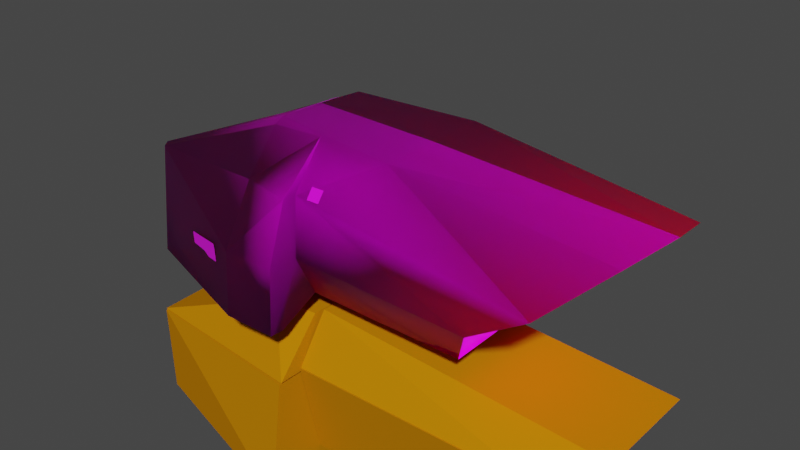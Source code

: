 # Source: tail.blend  (saved by Blender 2.93.21; exported with 4.5.12 LTS)
import bpy
from mathutils import Matrix  # noqa: F401  (used for matrix-valued properties, if any)

bpy.ops.wm.read_factory_settings(use_empty=True)
scene = bpy.context.scene
scene.name = 'Scene'

# ---- collections
col_collection = bpy.data.collections.new('Collection'); scene.collection.children.link(col_collection)

# ---- images (referenced by path relative to the original .blend; pixels are not part of the script)
import os
ASSET_DIR = os.environ.get("B2B_ASSET_DIR", "")  # directory of the original .blend (textures are referenced by path, not embedded)
HERE = os.path.dirname(os.path.abspath(__file__))  # packed textures are extracted next to this script under _unpacked/

def load_image(name, relpath, width, height, colorspace="sRGB"):
    """Load a texture the original file referenced (path relative to the .blend, or extracted next to this script)."""
    p = next((c for c in (os.path.join(HERE, relpath), os.path.join(ASSET_DIR, relpath)) if relpath and os.path.exists(c)), "")
    if p:
        img = bpy.data.images.load(p, check_existing=True)
        img.name = name
    else:  # same state as the original file: an image datablock whose file is absent (Cycles renders it pink)
        img = bpy.data.images.new(name, width, height)
        img.source = "FILE"
        img.filepath = "//" + (relpath or name)
    img.colorspace_settings.name = colorspace
    return img
img_hev1_dif_tif = load_image('hev1_dif.tif', 'hev1_dif.tif', 1024, 1024, 'sRGB')
img_hev1_bump_tif = load_image('hev1_bump.tif', 'hev1_bump.tif', 1024, 1024, 'sRGB')
img_hev2_dif_tif = load_image('hev2_dif.tif', 'hev2_dif.tif', 1024, 1024, 'sRGB')
img_hev2_bump_tif = load_image('hev2_bump.tif', 'hev2_bump.tif', 1024, 1024, 'sRGB')
img_hev_decals01_tif = load_image('hev_decals01.tif', 'hev_decals01.tif', 1024, 1024, 'sRGB')
img_cr_pelican_hull_detail_tif = load_image('cr_pelican_hull_detail.tif', 'cr_pelican_hull_detail.tif', 1024, 1024, 'sRGB')
img_longsword_x_burn_tif = load_image('longsword_x_burn.tif', 'longsword_x_burn.tif', 1024, 1024, 'sRGB')
img_longsword_x_burn_illum_tif = load_image('longsword_x_burn_illum.tif', 'longsword_x_burn_illum.tif', 1024, 1024, 'sRGB')

# ---- materials (node trees are filled in below, after node groups)
mat_hev1 = bpy.data.materials.new('hev1')
mat_hev1.use_transparent_shadow = False
mat_hev1.diffuse_color = (0.5225, 0.6282, 0.1074, 1.0)
mat_hev2 = bpy.data.materials.new('hev2')
mat_hev2.use_transparent_shadow = False
mat_hev2.diffuse_color = (0.2007, 0.7765, 0.08404, 1.0)
mat_hev_decals = bpy.data.materials.new('hev_decals')
mat_hev_decals.use_transparent_shadow = False
mat_hev_decals.diffuse_color = (0.5282, 0.08286, 0.308, 1.0)
mat_hev1_destroyed = bpy.data.materials.new('hev1_destroyed')
mat_hev1_destroyed.use_transparent_shadow = False
mat_hev2_destroyed = bpy.data.materials.new('hev2_destroyed')
mat_hev2_destroyed.use_transparent_shadow = False
mat_longsword_burn = bpy.data.materials.new('longsword_burn')
mat_longsword_burn.use_transparent_shadow = False
mat_hard_metal_thick = bpy.data.materials.new('hard_metal_thick')
mat_hard_metal_thick.use_transparent_shadow = False
mat_hard_metal_thick.diffuse_color = (0.5694, 0.2072, 0.002413, 1.0)

# ---- material node trees
mat_hev1.use_nodes = True; mat_hev1.node_tree.nodes.clear()
_N = mat_hev1.node_tree.nodes; _L = mat_hev1.node_tree.links
n0 = _N.new('ShaderNodeBsdfPrincipled'); n0.name = 'Principled BSDF'; n0.location = (10, 300)
n0.distribution = 'GGX'
n0.subsurface_method = 'BURLEY'
n0.inputs[3].default_value = 1.45
n0.inputs[27].default_value = (0.0, 0.0, 0.0, 1.0)
n0.inputs[28].default_value = 1.0
n1 = _N.new('ShaderNodeOutputMaterial'); n1.name = 'Material Output'; n1.location = (300, 300)
n2 = _N.new('ShaderNodeTexImage'); n2.name = 'Image Texture'; n2.location = (-428, 253)
n2.image = img_hev1_dif_tif
n3 = _N.new('ShaderNodeNormalMap'); n3.name = 'Normal Map'; n3.location = (-182, -138)
n4 = _N.new('ShaderNodeTexImage'); n4.name = 'Image Texture.001'; n4.location = (-482, -113)
n4.image = img_hev1_bump_tif
_L.new(n0.outputs[0], n1.inputs[0])
_L.new(n2.outputs[0], n0.inputs[0])
_L.new(n4.outputs[0], n3.inputs[1])
_L.new(n3.outputs[0], n0.inputs[5])
n1.is_active_output = True
mat_hev2.use_nodes = True; mat_hev2.node_tree.nodes.clear()
_N = mat_hev2.node_tree.nodes; _L = mat_hev2.node_tree.links
n0 = _N.new('ShaderNodeBsdfPrincipled'); n0.name = 'Principled BSDF'; n0.location = (10, 300)
n0.distribution = 'GGX'
n0.subsurface_method = 'BURLEY'
n0.inputs[3].default_value = 1.45
n0.inputs[27].default_value = (0.0, 0.0, 0.0, 1.0)
n0.inputs[28].default_value = 1.0
n1 = _N.new('ShaderNodeOutputMaterial'); n1.name = 'Material Output'; n1.location = (300, 300)
n2 = _N.new('ShaderNodeTexImage'); n2.name = 'Image Texture'; n2.location = (-466, 247)
n2.image = img_hev2_dif_tif
n3 = _N.new('ShaderNodeTexImage'); n3.name = 'Image Texture.001'; n3.location = (-531, -90)
n3.image = img_hev2_bump_tif
n4 = _N.new('ShaderNodeNormalMap'); n4.name = 'Normal Map'; n4.location = (-193, -53)
_L.new(n0.outputs[0], n1.inputs[0])
_L.new(n2.outputs[0], n0.inputs[0])
_L.new(n3.outputs[0], n4.inputs[1])
_L.new(n4.outputs[0], n0.inputs[5])
n1.is_active_output = True
mat_hev_decals.use_nodes = True; mat_hev_decals.node_tree.nodes.clear()
_N = mat_hev_decals.node_tree.nodes; _L = mat_hev_decals.node_tree.links
n0 = _N.new('ShaderNodeBsdfPrincipled'); n0.name = 'Principled BSDF'; n0.location = (10, 300)
n0.distribution = 'GGX'
n0.subsurface_method = 'BURLEY'
n0.inputs[3].default_value = 1.45
n0.inputs[27].default_value = (0.0, 0.0, 0.0, 1.0)
n0.inputs[28].default_value = 1.0
n1 = _N.new('ShaderNodeOutputMaterial'); n1.name = 'Material Output'; n1.location = (300, 300)
n2 = _N.new('ShaderNodeTexImage'); n2.name = 'Image Texture'; n2.location = (-297, 162)
n2.image = img_hev_decals01_tif
_L.new(n0.outputs[0], n1.inputs[0])
_L.new(n2.outputs[0], n0.inputs[0])
n1.is_active_output = True
mat_hev1_destroyed.use_nodes = True; mat_hev1_destroyed.node_tree.nodes.clear()
_N = mat_hev1_destroyed.node_tree.nodes; _L = mat_hev1_destroyed.node_tree.links
n0 = _N.new('ShaderNodeOutputMaterial'); n0.name = 'Material Output'; n0.location = (300, 300)
n1 = _N.new('ShaderNodeBsdfPrincipled'); n1.name = 'Principled BSDF'; n1.location = (10, 300)
n1.distribution = 'GGX'
n1.subsurface_method = 'BURLEY'
n1.inputs[3].default_value = 1.45
n1.inputs[27].default_value = (0.0, 0.0, 0.0, 1.0)
n1.inputs[28].default_value = 1.0
n2 = _N.new('ShaderNodeTexImage'); n2.name = 'Image Texture'; n2.location = (-904, 266)
n2.image = img_hev1_dif_tif
n3 = _N.new('ShaderNodeBrightContrast'); n3.name = 'Bright/Contrast'; n3.location = (-211, 179)
n4 = _N.new('ShaderNodeTexImage'); n4.name = 'Image Texture.002'; n4.location = (-606, -34)
n4.image = img_cr_pelican_hull_detail_tif
n5 = _N.new('ShaderNodeTexImage'); n5.name = 'Image Texture.001'; n5.location = (-670, -353)
n5.image = img_hev1_bump_tif
n6 = _N.new('ShaderNodeNormalMap'); n6.name = 'Normal Map'; n6.location = (-295, -279)
_L.new(n1.outputs[0], n0.inputs[0])
_L.new(n2.outputs[0], n3.inputs[0])
_L.new(n3.outputs[0], n1.inputs[0])
_L.new(n4.outputs[0], n3.inputs[2])
_L.new(n5.outputs[0], n6.inputs[1])
_L.new(n6.outputs[0], n1.inputs[5])
n0.is_active_output = True
mat_hev2_destroyed.use_nodes = True; mat_hev2_destroyed.node_tree.nodes.clear()
_N = mat_hev2_destroyed.node_tree.nodes; _L = mat_hev2_destroyed.node_tree.links
n0 = _N.new('ShaderNodeBsdfPrincipled'); n0.name = 'Principled BSDF'; n0.location = (10, 300)
n0.distribution = 'GGX'
n0.subsurface_method = 'BURLEY'
n0.inputs[3].default_value = 1.45
n0.inputs[27].default_value = (0.0, 0.0, 0.0, 1.0)
n0.inputs[28].default_value = 1.0
n1 = _N.new('ShaderNodeOutputMaterial'); n1.name = 'Material Output'; n1.location = (300, 300)
n2 = _N.new('ShaderNodeTexImage'); n2.name = 'Image Texture'; n2.location = (-774, 299)
n2.image = img_hev2_dif_tif
n3 = _N.new('ShaderNodeNormalMap'); n3.name = 'Normal Map'; n3.location = (-223, -206)
n4 = _N.new('ShaderNodeTexImage'); n4.name = 'Image Texture.001'; n4.location = (-585, -238)
n4.image = img_hev2_bump_tif
n5 = _N.new('ShaderNodeBrightContrast'); n5.name = 'Bright/Contrast'; n5.location = (-284, 238)
n6 = _N.new('ShaderNodeTexImage'); n6.name = 'Image Texture.002'; n6.location = (-775, 48)
n6.width = 243
n6.image = img_cr_pelican_hull_detail_tif
_L.new(n0.outputs[0], n1.inputs[0])
_L.new(n4.outputs[0], n3.inputs[1])
_L.new(n3.outputs[0], n0.inputs[5])
_L.new(n2.outputs[0], n5.inputs[0])
_L.new(n5.outputs[0], n0.inputs[0])
_L.new(n6.outputs[0], n5.inputs[2])
n1.is_active_output = True
mat_longsword_burn.use_nodes = True; mat_longsword_burn.node_tree.nodes.clear()
_N = mat_longsword_burn.node_tree.nodes; _L = mat_longsword_burn.node_tree.links
n0 = _N.new('ShaderNodeOutputMaterial'); n0.name = 'Material Output'; n0.location = (300, 300)
n1 = _N.new('ShaderNodeTexImage'); n1.name = 'Image Texture'; n1.location = (-341, 267)
n1.image = img_longsword_x_burn_tif
n2 = _N.new('ShaderNodeBsdfPrincipled'); n2.name = 'Principled BSDF'; n2.location = (10, 300)
n2.distribution = 'GGX'
n2.subsurface_method = 'BURLEY'
n2.inputs[3].default_value = 1.45
n2.inputs[28].default_value = 1.0
n3 = _N.new('ShaderNodeTexImage'); n3.name = 'Image Texture.001'; n3.location = (-357, -72)
n3.image = img_longsword_x_burn_illum_tif
_L.new(n2.outputs[0], n0.inputs[0])
_L.new(n1.outputs[0], n2.inputs[0])
_L.new(n3.outputs[0], n2.inputs[27])
n0.is_active_output = True

# ---- world
world_world = bpy.data.worlds.new('World'); scene.world = world_world
world_world.use_nodes = True; world_world.node_tree.nodes.clear()
_N = world_world.node_tree.nodes; _L = world_world.node_tree.links
n0 = _N.new('ShaderNodeOutputWorld'); n0.name = 'World Output'; n0.location = (300, 300)
n1 = _N.new('ShaderNodeBackground'); n1.name = 'Background'; n1.location = (10, 300)
n1.inputs[0].default_value = (0.05088, 0.05088, 0.05088, 1.0)
_L.new(n1.outputs[0], n0.inputs[0])
n0.is_active_output = True
world_world.color = (0.05088, 0.05088, 0.05088)
world_world.use_sun_shadow = False
world_world.sun_shadow_jitter_overblur = 0.0

# ---- meshes
me_albatross = bpy.data.meshes.new('albatross')
me_albatross.from_pydata([(-429.7, 71.19, 374.1), (-419.1, 71.19, 374.3), (-419.0, 65.53, 382.3), (-429.6, 65.54, 382.1), (-419.1, -71.14, 374.4), (-429.7, -71.15, 374.2), (-429.6, -65.48, 382.2), (-419.0, -65.47, 382.4), (-587.1, 59.19, 270.7), (-586.9, 60.01, 292.9), (-609.3, 51.42, 292.8), (-609.5, 50.6, 270.6), (-489.0, 27.51, 406.3), (-488.9, -16.26, 408.4), (-495.0, -16.21, 405.8), (-495.1, 27.55, 403.6), (-504.0, 91.54, 297.9), (-506.6, 92.1, 311.4), (-547.8, 75.6, 304.2), (-545.5, 74.92, 290.6), (-506.5, -91.91, 322.7), (-503.9, -93.02, 309.3), (-545.5, -77.44, 300.1), (-547.8, -76.46, 313.5), (-244.9, -73.66, 351.2), (-311.4, 53.03, 286.8), (-190.5, -0.1256, 397.5), (-199.8, 48.3, 385.2), (-311.4, -0.2791, 287.0), (-440.9, -55.42, 290.0), (-311.2, -53.58, 286.7), (-501.1, -42.72, 277.8), (-492.7, -48.57, 271.5), (-292.8, -73.56, 321.1), (-440.8, -89.59, 274.1), (-485.0, -56.53, 272.0), (-602.4, -41.88, 279.1), (-602.4, -4.747, 274.4), (-291.1, 72.94, 321.3), (-485.6, -3.371, 268.8), (-492.8, -3.387, 268.8), (-441.0, -2.197, 287.0), (-441.1, 51.0, 283.6), (-501.3, 36.71, 273.0), (-440.7, -101.6, 274.9), (-484.9, -101.7, 274.7), (-605.4, -47.86, 267.5), (-245.2, 73.15, 360.4), (-501.2, -3.006, 275.4), (-441.3, 85.97, 269.0), (-602.5, 34.13, 272.8), (-441.2, -70.49, 374.2), (-441.0, -73.25, 325.5), (-376.3, -49.02, 408.8), (-200.9, -48.55, 392.1), (-492.9, 41.8, 266.1), (-607.9, -5.574, 267.9), (-608.0, 38.8, 265.9), (-441.2, -82.01, 374.9), (-485.1, -98.7, 326.8), (-440.9, -98.6, 327.0), (-441.4, -43.62, 408.7), (-441.2, 84.35, 370.1), (-441.2, 72.81, 370.1), (-441.3, 98.09, 321.3), (-441.3, 97.96, 269.1), (-608.9, -56.36, 268.5), (-616.3, -39.31, 357.1), (-611.6, -46.16, 356.7), (-613.7, -49.67, 267.7), (-616.2, -5.592, 267.9), (-441.2, 72.69, 321.3), (-376.4, -0.5183, 408.8), (-485.2, 49.79, 265.6), (-485.2, 94.91, 262.9), (-441.6, 53.5, 402.8), (-485.7, 53.25, 400.8), (-616.5, 49.15, 346.0), (-616.2, 38.37, 262.4), (-484.2, -73.29, 374.7), (-485.5, -35.72, 410.9), (-485.5, -43.77, 406.7), (-485.6, 5.016, 408.4), (-376.5, 47.99, 408.9), (-611.6, 45.08, 261.5), (-485.6, 87.48, 364.5), (-485.4, 98.21, 315.0), (-611.8, 55.7, 344.0), (-485.7, 45.75, 406.0), (-616.4, 4.918, 351.6)], [], [(5, 4, 7), (7, 6, 5), (9, 8, 11), (21, 20, 23), (2, 1, 0), (11, 10, 9), (0, 3, 2), (16, 19, 18), (23, 22, 21), (14, 13, 12), (12, 15, 14), (18, 17, 16), (28, 30, 29), (41, 29, 35), (52, 29, 30), (48, 31, 36), (35, 39, 41), (36, 37, 48), (29, 41, 28), (34, 35, 29), (42, 25, 28), (28, 41, 42), (32, 31, 48), (48, 37, 50), (35, 34, 44), (50, 43, 48), (34, 29, 52), (30, 33, 52), (33, 24, 51), (40, 39, 35), (41, 39, 73), (50, 37, 56), (25, 42, 71), (44, 45, 35), (32, 35, 66), (36, 46, 56), (66, 46, 32), (73, 42, 41), (48, 40, 32), (63, 47, 38), (73, 39, 40), (49, 42, 73), (57, 55, 43), (49, 71, 42), (52, 51, 58), (56, 57, 50), (52, 60, 44), (53, 61, 51), (51, 61, 58), (54, 53, 24), (55, 40, 48), (27, 47, 83), (70, 56, 46), (38, 71, 63), (83, 47, 63), (40, 55, 73), (71, 49, 65), (58, 60, 52), (57, 56, 70), (79, 58, 61), (46, 69, 70), (26, 27, 83), (53, 54, 26), (62, 63, 71), (60, 59, 45), (53, 72, 82), (66, 45, 59), (61, 53, 80), (31, 32, 46), (73, 74, 65), (84, 73, 55), (65, 64, 71), (78, 84, 57), (63, 62, 75), (70, 78, 57), (59, 60, 58), (58, 79, 59), (59, 68, 66), (61, 81, 79), (68, 67, 69), (80, 81, 61), (82, 80, 53), (70, 69, 67), (71, 64, 62), (83, 72, 26), (82, 72, 83), (88, 83, 75), (64, 65, 74), (74, 73, 84), (87, 84, 78), (74, 86, 64), (75, 62, 85), (85, 76, 75), (78, 77, 87), (75, 76, 88), (77, 78, 70), (68, 59, 79), (67, 68, 81), (68, 79, 81), (81, 80, 67), (67, 80, 82), (67, 89, 70), (62, 64, 86), (83, 88, 82), (86, 74, 84), (86, 85, 62), (84, 87, 86), (87, 85, 86), (87, 76, 85), (76, 87, 77), (77, 88, 76), (82, 88, 77), (70, 89, 77), (82, 89, 67), (77, 89, 82), (51, 52, 33), (44, 34, 52), (71, 38, 25), (43, 50, 57), (48, 43, 55), (45, 66, 35), (45, 44, 60), (69, 46, 66), (51, 24, 53), (26, 72, 53), (63, 75, 83), (55, 57, 84), (65, 49, 73), (69, 66, 68), (46, 36, 31), (35, 32, 40), (56, 37, 36), (30, 28, 33), (25, 38, 28), (26, 54, 27), (47, 27, 54), (54, 24, 47), (47, 24, 38), (24, 33, 38), (33, 28, 38)])
me_albatross.polygons.foreach_set('material_index', [2, 2, 2, 2, 2, 2, 2, 2, 2, 2, 2, 2, 3, 3, 3, 3, 3, 3, 3, 3, 3, 3, 3, 3, 3, 3, 3, 3, 3, 3, 3, 3, 3, 3, 3, 3, 3, 3, 3, 3, 3, 3, 3, 3, 3, 3, 3, 3, 3, 3, 3, 3, 3, 3, 3, 3, 3, 3, 3, 3, 3, 3, 3, 3, 3, 3, 3, 3, 3, 3, 3, 3, 3, 3, 3, 3, 3, 3, 3, 3, 3, 3, 3, 3, 3, 3, 3, 3, 3, 3, 3, 3, 3, 3, 3, 3, 3, 3, 3, 3, 3, 3, 3, 3, 3, 3, 3, 3, 3, 3, 3, 3, 3, 3, 3, 3, 3, 3, 3, 3, 3, 3, 3, 3, 3, 3, 3, 3, 3, 3, 3, 3, 5, 5, 5, 5, 5, 5, 5, 5])
_uv = me_albatross.uv_layers.new(name='UVMap_0')
_uv.uv.foreach_set('vector', [0.9974, 0.6835, 0.6861, 0.6835, 0.6861, 0.9966, 0.6861, 0.9966, 0.9974, 0.9966, 0.9974, 0.6835, 0.6861, 0.9966, 0.6861, 0.6835, 0.9974, 0.6835, 0.2234, 0.393, 0.2234, 0.4411, 0.39, 0.4411, 0.6861, 0.9966, 0.6861, 0.6835, 0.9974, 0.6835, 0.9974, 0.6835, 0.9974, 0.9966, 0.6861, 0.9966, 0.9974, 0.6835, 0.9974, 0.9966, 0.6861, 0.9966, 0.2234, 0.393, 0.39, 0.393, 0.39, 0.4411, 0.39, 0.4411, 0.39, 0.393, 0.2234, 0.393, 0.6804, 0.8859, 0.6804, 1.001, 0.009028, 1.001, 0.009028, 1.001, 0.009028, 0.8859, 0.6804, 0.8859, 0.39, 0.4411, 0.2234, 0.4411, 0.2234, 0.393, 0.3999, 0.7471, 0.3999, 0.8063, 0.5498, 0.8063, 0.5498, 0.6715, 0.5498, 0.7307, 0.599, 0.7307, 0.5498, 0.8499, 0.5498, 0.8055, 0.3999, 0.8055, 0.6127, 0.6719, 0.6127, 0.7171, 0.7335, 0.7144, 0.599, 0.7307, 0.599, 0.6715, 0.5498, 0.6715, 0.7335, 0.7144, 0.7341, 0.6719, 0.6127, 0.6719, 0.5498, 0.8063, 0.5498, 0.7471, 0.3999, 0.7471, 0.5498, 0.7677, 0.599, 0.7307, 0.5498, 0.7307, 0.5498, 0.8063, 0.3999, 0.8063, 0.3999, 0.7471, 0.3999, 0.7471, 0.5498, 0.7471, 0.5498, 0.8063, 0.9469, 0.9609, 0.9415, 0.9746, 0.9005, 0.9752, 0.6127, 0.6719, 0.7341, 0.6719, 0.7335, 0.7144, 0.599, 0.7307, 0.5498, 0.7677, 0.5498, 0.7811, 0.7335, 0.7144, 0.6127, 0.7171, 0.6127, 0.6719, 0.1111, 0.5633, 0.07403, 0.5831, 0.09613, 0.6216, 0.3999, 0.8055, 0.3999, 0.8499, 0.5498, 0.8499, 0.3999, 0.8499, 0.3329, 0.9043, 0.5498, 0.9043, 0.9004, 0.9616, 0.9003, 0.9514, 0.9551, 0.9506, 0.5498, 0.6715, 0.599, 0.6715, 0.599, 0.7307, 0.7335, 0.7144, 0.7341, 0.6719, 0.7407, 0.6719, 0.3999, 0.8055, 0.5498, 0.8055, 0.5498, 0.8499, 0.5498, 0.7811, 0.599, 0.7811, 0.599, 0.7307, 0.6029, 0.7233, 0.5935, 0.7324, 0.7445, 0.7299, 0.7335, 0.7144, 0.7401, 0.7202, 0.7407, 0.6719, 0.7445, 0.7299, 0.7401, 0.7202, 0.6029, 0.7233, 0.599, 0.7307, 0.5498, 0.7307, 0.5498, 0.6715, 0.9005, 0.9752, 0.9004, 0.9616, 0.9469, 0.9609, 0.5498, 0.9043, 0.3329, 0.9043, 0.3999, 0.8499, 0.9551, 0.9506, 0.9003, 0.9514, 0.9004, 0.9616, 0.5498, 0.7677, 0.5498, 0.7307, 0.599, 0.7307, 0.7401, 0.7202, 0.6029, 0.7233, 0.6127, 0.7171, 0.1111, 0.5633, 0.09613, 0.6216, 0.07403, 0.5831, 0.09613, 0.6216, 0.09613, 0.6759, 0.109, 0.6759, 0.7407, 0.6719, 0.7401, 0.7202, 0.7335, 0.7144, 0.09613, 0.6216, 0.1244, 0.6216, 0.1244, 0.5633, 0.4777, 0.9414, 0.5498, 0.9414, 0.5498, 0.9043, 0.09613, 0.6759, 0.06836, 0.716, 0.109, 0.6759, 0.2376, 0.9414, 0.4777, 0.9414, 0.3329, 0.9043, 0.9469, 0.9609, 0.9004, 0.9616, 0.9005, 0.9752, 0.2376, 0.9414, 0.3329, 0.9043, 0.4777, 0.9414, 0.7501, 0.6719, 0.7407, 0.6719, 0.7401, 0.7202, 0.3999, 0.8499, 0.5498, 0.8499, 0.5498, 0.9043, 0.4777, 0.9414, 0.3329, 0.9043, 0.5498, 0.9043, 0.9004, 0.9616, 0.9469, 0.9609, 0.9551, 0.9506, 0.09613, 0.6216, 0.1111, 0.5633, 0.1244, 0.5633, 0.109, 0.6759, 0.1244, 0.6216, 0.09613, 0.6216, 0.7401, 0.7202, 0.7407, 0.6719, 0.7501, 0.6719, 0.599, 0.8864, 0.5498, 0.8864, 0.5498, 0.9414, 0.7401, 0.7202, 0.7501, 0.7222, 0.7501, 0.6719, 0.2376, 0.995, 0.2376, 0.9414, 0.4777, 0.9414, 0.4777, 0.9414, 0.2376, 0.9414, 0.2376, 0.995, 0.109, 0.6759, 0.09613, 0.6759, 0.09613, 0.6216, 0.5498, 0.8316, 0.599, 0.8316, 0.599, 0.7811, 0.4777, 0.9414, 0.4777, 0.995, 0.5984, 0.995, 0.74, 0.8075, 0.599, 0.7811, 0.599, 0.8316, 0.5498, 0.9414, 0.4777, 0.9414, 0.599, 0.95, 0.6127, 0.7171, 0.6029, 0.7233, 0.7401, 0.7202, 0.599, 0.7307, 0.599, 0.7811, 0.5498, 0.7811, 0.7445, 0.7299, 0.5935, 0.7324, 0.6029, 0.7233, 0.1244, 0.5633, 0.1244, 0.6216, 0.09613, 0.6216, 0.7501, 0.7222, 0.7445, 0.7299, 0.7401, 0.7202, 0.09613, 0.6759, 0.109, 0.6759, 0.06836, 0.716, 0.7501, 0.6719, 0.7501, 0.7222, 0.7401, 0.7202, 0.599, 0.8316, 0.5498, 0.8316, 0.5498, 0.8864, 0.5498, 0.8864, 0.599, 0.8864, 0.599, 0.8316, 0.599, 0.8316, 0.74, 0.8879, 0.74, 0.8075, 0.5498, 0.9414, 0.599, 0.9397, 0.599, 0.8864, 0.7552, 0.9365, 0.7569, 0.9457, 0.8384, 0.9457, 0.599, 0.95, 0.599, 0.9397, 0.5498, 0.9414, 0.5984, 0.995, 0.599, 0.95, 0.4777, 0.9414, 0.8384, 0.995, 0.8384, 0.9457, 0.7569, 0.9457, 0.09613, 0.6216, 0.1244, 0.6216, 0.109, 0.6759, 0.4777, 0.9414, 0.4777, 0.995, 0.2376, 0.995, 0.5984, 0.995, 0.4777, 0.995, 0.4777, 0.9414, 0.599, 0.95, 0.4777, 0.9414, 0.5498, 0.9414, 0.5498, 0.8316, 0.5498, 0.7811, 0.599, 0.7811, 0.5935, 0.7838, 0.5935, 0.7324, 0.7445, 0.7299, 0.7552, 0.9365, 0.8372, 0.9365, 0.8384, 0.9457, 0.599, 0.7811, 0.599, 0.8316, 0.5498, 0.8316, 0.5498, 0.9414, 0.5498, 0.8864, 0.599, 0.8864, 0.599, 0.8864, 0.599, 0.9397, 0.5498, 0.9414, 0.8384, 0.9457, 0.7569, 0.9457, 0.7552, 0.9365, 0.5498, 0.9414, 0.599, 0.9397, 0.599, 0.95, 0.7569, 0.9457, 0.8384, 0.9457, 0.8384, 0.995, 0.74, 0.8879, 0.599, 0.8316, 0.599, 0.8864, 0.7569, 0.9457, 0.7552, 0.9365, 0.599, 0.9397, 0.74, 0.8879, 0.599, 0.8864, 0.599, 0.9397, 0.599, 0.9397, 0.599, 0.95, 0.7569, 0.9457, 0.7569, 0.9457, 0.599, 0.95, 0.5984, 0.995, 0.7569, 0.9457, 0.7569, 0.995, 0.8384, 0.995, 0.5498, 0.8864, 0.5498, 0.8316, 0.599, 0.8316, 0.4777, 0.9414, 0.599, 0.95, 0.5984, 0.995, 0.599, 0.8316, 0.599, 0.7811, 0.74, 0.8075, 0.599, 0.8316, 0.599, 0.8864, 0.5498, 0.8864, 0.74, 0.8075, 0.74, 0.8879, 0.599, 0.8316, 0.74, 0.8879, 0.599, 0.8864, 0.599, 0.8316, 0.74, 0.8879, 0.599, 0.9397, 0.599, 0.8864, 0.599, 0.9397, 0.7552, 0.9365, 0.7569, 0.9457, 0.7569, 0.9457, 0.599, 0.95, 0.599, 0.9397, 0.5984, 0.995, 0.599, 0.95, 0.7569, 0.9457, 0.8384, 0.995, 0.7569, 0.995, 0.7569, 0.9457, 0.5984, 0.995, 0.7569, 0.995, 0.7569, 0.9457, 0.7569, 0.9457, 0.7569, 0.995, 0.5984, 0.995, 0.5498, 0.9043, 0.5498, 0.8499, 0.3999, 0.8499, 0.1244, 0.5633, 0.1111, 0.5633, 0.09613, 0.6216, 0.5498, 0.8499, 0.3999, 0.8499, 0.3999, 0.8055, 0.6127, 0.7171, 0.7335, 0.7144, 0.7401, 0.7202, 0.9005, 0.9752, 0.9415, 0.9746, 0.9469, 0.9609, 0.5935, 0.7838, 0.7445, 0.7299, 0.5935, 0.7324, 0.599, 0.7811, 0.5498, 0.7811, 0.5498, 0.8316, 0.7501, 0.7222, 0.7401, 0.7202, 0.7445, 0.7299, 0.5498, 0.9043, 0.3329, 0.9043, 0.4777, 0.9414, 0.2376, 0.995, 0.4777, 0.995, 0.4777, 0.9414, 0.5498, 0.9043, 0.5498, 0.9414, 0.4777, 0.9414, 0.6029, 0.7233, 0.7401, 0.7202, 0.7445, 0.7299, 0.5498, 0.7811, 0.5498, 0.7677, 0.599, 0.7307, 0.8384, 0.9457, 0.8372, 0.9365, 0.7552, 0.9365, 0.7401, 0.7202, 0.7335, 0.7144, 0.6127, 0.7171, 0.9551, 0.9506, 0.9469, 0.9609, 0.9004, 0.9616, 0.7407, 0.6719, 0.7341, 0.6719, 0.7335, 0.7144, 0.4169, 0.08004, 0.4928, 0.2275, 0.3515, 0.1932, 0.5828, 0.2971, 0.5142, 0.3352, 0.4928, 0.2275, 0.2095, 0.4333, 0.3552, 0.4523, 0.1854, 0.2907, 0.2446, 0.2138, 0.1854, 0.2907, 0.3552, 0.4523, 0.3552, 0.4523, 0.457, 0.4113, 0.2446, 0.2138, 0.2446, 0.2138, 0.457, 0.4113, 0.3515, 0.1932, 0.457, 0.4113, 0.5142, 0.3352, 0.3515, 0.1932, 0.5142, 0.3352, 0.4928, 0.2275, 0.3515, 0.1932])
_ca = me_albatross.color_attributes.new('color', 'BYTE_COLOR', 'CORNER')
_ca.data.foreach_set('color', [0.0, 0.0, 0.0, 1.0, 0.0, 0.0, 0.0, 1.0, 0.0, 0.0, 0.0, 1.0, 0.0, 0.0, 0.0, 1.0, 0.0, 0.0, 0.0, 1.0, 0.0, 0.0, 0.0, 1.0, 0.0, 0.0, 0.0, 1.0, 0.0, 0.0, 0.0, 1.0, 0.0, 0.0, 0.0, 1.0, 0.0, 0.0, 0.0, 1.0, 0.0, 0.0, 0.0, 1.0, 0.0, 0.0, 0.0, 1.0, 0.0, 0.0, 0.0, 1.0, 0.0, 0.0, 0.0, 1.0, 0.0, 0.0, 0.0, 1.0, 0.0, 0.0, 0.0, 1.0, 0.0, 0.0, 0.0, 1.0, 0.0, 0.0, 0.0, 1.0, 0.0, 0.0, 0.0, 1.0, 0.0, 0.0, 0.0, 1.0, 0.0, 0.0, 0.0, 1.0, 0.0, 0.0, 0.0, 1.0, 0.0, 0.0, 0.0, 1.0, 0.0, 0.0, 0.0, 1.0, 0.0, 0.0, 0.0, 1.0, 0.0, 0.0, 0.0, 1.0, 0.0, 0.0, 0.0, 1.0, 0.0, 0.0, 0.0, 1.0, 0.0, 0.0, 0.0, 1.0, 0.0, 0.0, 0.0, 1.0, 0.0, 0.0, 0.0, 1.0, 0.0, 0.0, 0.0, 1.0, 0.0, 0.0, 0.0, 1.0, 0.0, 0.0, 0.0, 1.0, 0.0, 0.0, 0.0, 1.0, 0.0, 0.0, 0.0, 1.0, 1.0, 1.0, 1.0, 1.0, 1.0, 1.0, 1.0, 1.0, 1.0, 1.0, 1.0, 1.0, 1.0, 1.0, 1.0, 1.0, 1.0, 1.0, 1.0, 1.0, 1.0, 1.0, 1.0, 1.0, 1.0, 1.0, 1.0, 1.0, 1.0, 1.0, 1.0, 1.0, 1.0, 1.0, 1.0, 1.0, 1.0, 1.0, 1.0, 1.0, 1.0, 1.0, 1.0, 1.0, 1.0, 1.0, 1.0, 1.0, 1.0, 1.0, 1.0, 1.0, 1.0, 1.0, 1.0, 1.0, 1.0, 1.0, 1.0, 1.0, 1.0, 1.0, 1.0, 1.0, 1.0, 1.0, 1.0, 1.0, 1.0, 1.0, 1.0, 1.0, 1.0, 1.0, 1.0, 1.0, 1.0, 1.0, 1.0, 1.0, 1.0, 1.0, 1.0, 1.0, 1.0, 1.0, 1.0, 1.0, 1.0, 1.0, 1.0, 1.0, 1.0, 1.0, 1.0, 1.0, 1.0, 1.0, 1.0, 1.0, 1.0, 1.0, 1.0, 1.0, 1.0, 1.0, 1.0, 1.0, 1.0, 1.0, 1.0, 1.0, 1.0, 1.0, 1.0, 1.0, 1.0, 1.0, 1.0, 1.0, 1.0, 1.0, 1.0, 1.0, 1.0, 1.0, 1.0, 1.0, 1.0, 1.0, 1.0, 1.0, 1.0, 1.0, 1.0, 1.0, 1.0, 1.0, 1.0, 1.0, 1.0, 1.0, 1.0, 1.0, 1.0, 1.0, 1.0, 1.0, 1.0, 1.0, 1.0, 1.0, 1.0, 1.0, 1.0, 1.0, 1.0, 1.0, 1.0, 1.0, 1.0, 1.0, 1.0, 1.0, 1.0, 1.0, 1.0, 1.0, 1.0, 1.0, 1.0, 1.0, 1.0, 1.0, 1.0, 1.0, 1.0, 1.0, 1.0, 1.0, 1.0, 1.0, 1.0, 1.0, 1.0, 1.0, 1.0, 1.0, 1.0, 1.0, 1.0, 1.0, 1.0, 1.0, 1.0, 1.0, 1.0, 1.0, 1.0, 1.0, 1.0, 1.0, 1.0, 1.0, 1.0, 1.0, 1.0, 1.0, 1.0, 1.0, 1.0, 1.0, 1.0, 1.0, 1.0, 1.0, 1.0, 1.0, 1.0, 1.0, 1.0, 1.0, 1.0, 1.0, 1.0, 1.0, 1.0, 1.0, 1.0, 1.0, 1.0, 1.0, 1.0, 1.0, 1.0, 1.0, 1.0, 1.0, 1.0, 1.0, 1.0, 1.0, 1.0, 1.0, 1.0, 1.0, 1.0, 1.0, 1.0, 1.0, 1.0, 1.0, 1.0, 1.0, 1.0, 1.0, 1.0, 1.0, 1.0, 1.0, 1.0, 1.0, 1.0, 1.0, 1.0, 1.0, 1.0, 1.0, 1.0, 1.0, 1.0, 1.0, 1.0, 1.0, 1.0, 1.0, 1.0, 1.0, 1.0, 1.0, 1.0, 1.0, 1.0, 1.0, 1.0, 1.0, 1.0, 1.0, 1.0, 1.0, 1.0, 1.0, 1.0, 1.0, 1.0, 1.0, 1.0, 1.0, 1.0, 1.0, 1.0, 1.0, 1.0, 1.0, 1.0, 1.0, 1.0, 1.0, 1.0, 1.0, 1.0, 1.0, 1.0, 1.0, 1.0, 1.0, 1.0, 1.0, 1.0, 1.0, 1.0, 1.0, 1.0, 1.0, 1.0, 1.0, 1.0, 1.0, 1.0, 1.0, 1.0, 1.0, 1.0, 1.0, 1.0, 1.0, 1.0, 1.0, 1.0, 1.0, 1.0, 1.0, 1.0, 1.0, 1.0, 1.0, 1.0, 1.0, 1.0, 1.0, 1.0, 1.0, 1.0, 1.0, 1.0, 1.0, 1.0, 1.0, 1.0, 1.0, 1.0, 1.0, 1.0, 1.0, 1.0, 1.0, 1.0, 1.0, 1.0, 1.0, 1.0, 1.0, 1.0, 1.0, 1.0, 1.0, 1.0, 1.0, 1.0, 1.0, 1.0, 1.0, 1.0, 1.0, 1.0, 1.0, 1.0, 1.0, 1.0, 1.0, 1.0, 1.0, 1.0, 1.0, 1.0, 1.0, 1.0, 1.0, 1.0, 1.0, 1.0, 1.0, 1.0, 1.0, 1.0, 1.0, 1.0, 1.0, 1.0, 1.0, 1.0, 1.0, 1.0, 1.0, 1.0, 1.0, 1.0, 1.0, 1.0, 1.0, 1.0, 1.0, 1.0, 1.0, 1.0, 1.0, 1.0, 1.0, 1.0, 1.0, 1.0, 1.0, 1.0, 1.0, 1.0, 1.0, 1.0, 1.0, 1.0, 1.0, 1.0, 1.0, 1.0, 1.0, 1.0, 1.0, 1.0, 1.0, 1.0, 1.0, 1.0, 1.0, 1.0, 1.0, 1.0, 1.0, 1.0, 1.0, 1.0, 1.0, 1.0, 1.0, 1.0, 1.0, 1.0, 1.0, 1.0, 1.0, 1.0, 1.0, 1.0, 1.0, 1.0, 1.0, 1.0, 1.0, 1.0, 1.0, 1.0, 1.0, 1.0, 1.0, 1.0, 1.0, 1.0, 1.0, 1.0, 1.0, 1.0, 1.0, 1.0, 1.0, 1.0, 1.0, 1.0, 1.0, 1.0, 1.0, 1.0, 1.0, 1.0, 1.0, 1.0, 1.0, 1.0, 1.0, 1.0, 1.0, 1.0, 1.0, 1.0, 1.0, 1.0, 1.0, 1.0, 1.0, 1.0, 1.0, 1.0, 1.0, 1.0, 1.0, 1.0, 1.0, 1.0, 1.0, 1.0, 1.0, 1.0, 1.0, 1.0, 1.0, 1.0, 1.0, 1.0, 1.0, 1.0, 1.0, 1.0, 1.0, 1.0, 1.0, 1.0, 1.0, 1.0, 1.0, 1.0, 1.0, 1.0, 1.0, 1.0, 1.0, 1.0, 1.0, 1.0, 1.0, 1.0, 1.0, 1.0, 1.0, 1.0, 1.0, 1.0, 1.0, 1.0, 1.0, 1.0, 1.0, 1.0, 1.0, 1.0, 1.0, 1.0, 1.0, 1.0, 1.0, 1.0, 1.0, 1.0, 1.0, 1.0, 1.0, 1.0, 1.0, 1.0, 1.0, 1.0, 1.0, 1.0, 1.0, 1.0, 1.0, 1.0, 1.0, 1.0, 1.0, 1.0, 1.0, 1.0, 1.0, 1.0, 1.0, 1.0, 1.0, 1.0, 1.0, 1.0, 1.0, 1.0, 1.0, 1.0, 1.0, 1.0, 1.0, 1.0, 1.0, 1.0, 1.0, 1.0, 1.0, 1.0, 1.0, 1.0, 1.0, 1.0, 1.0, 1.0, 1.0, 1.0, 1.0, 1.0, 1.0, 1.0, 1.0, 1.0, 1.0, 1.0, 1.0, 1.0, 1.0, 1.0, 1.0, 1.0, 1.0, 1.0, 1.0, 1.0, 1.0, 1.0, 1.0, 1.0, 1.0, 1.0, 1.0, 1.0, 1.0, 1.0, 1.0, 1.0, 1.0, 1.0, 1.0, 1.0, 1.0, 1.0, 1.0, 1.0, 1.0, 1.0, 1.0, 1.0, 1.0, 1.0, 1.0, 1.0, 1.0, 1.0, 1.0, 1.0, 1.0, 1.0, 1.0, 1.0, 1.0, 1.0, 1.0, 1.0, 1.0, 1.0, 1.0, 1.0, 1.0, 1.0, 1.0, 1.0, 1.0, 1.0, 1.0, 1.0, 1.0, 1.0, 1.0, 1.0, 1.0, 1.0, 1.0, 1.0, 1.0, 1.0, 1.0, 1.0, 1.0, 1.0, 1.0, 1.0, 1.0, 1.0, 1.0, 1.0, 1.0, 1.0, 1.0, 1.0, 1.0, 1.0, 1.0, 1.0, 1.0, 1.0, 1.0, 1.0, 1.0, 1.0, 1.0, 1.0, 1.0, 1.0, 1.0, 1.0, 1.0, 1.0, 1.0, 1.0, 1.0, 1.0, 1.0, 1.0, 1.0, 1.0, 1.0, 1.0, 1.0, 1.0, 1.0, 1.0, 1.0, 1.0, 1.0, 1.0, 1.0, 1.0, 1.0, 1.0, 1.0, 1.0, 1.0, 1.0, 1.0, 1.0, 1.0, 1.0, 1.0, 1.0, 1.0, 1.0, 1.0, 1.0, 1.0, 1.0, 1.0, 1.0, 1.0, 1.0, 1.0, 1.0, 1.0, 1.0, 1.0, 1.0, 1.0, 1.0, 1.0, 1.0, 1.0, 1.0, 1.0, 1.0, 1.0, 1.0, 1.0, 1.0, 1.0, 1.0, 1.0, 1.0, 1.0, 1.0, 1.0, 1.0, 1.0, 1.0, 1.0, 1.0, 1.0, 1.0, 1.0, 1.0, 1.0, 1.0, 1.0, 1.0, 1.0, 1.0, 1.0, 1.0, 1.0, 1.0, 1.0, 1.0, 1.0, 1.0, 1.0, 1.0, 1.0, 1.0, 1.0, 1.0, 1.0, 1.0, 1.0, 1.0, 1.0, 1.0, 1.0, 1.0, 1.0, 1.0, 1.0, 1.0, 1.0, 1.0, 1.0, 1.0, 1.0, 1.0, 1.0, 1.0, 1.0, 1.0, 1.0, 1.0, 1.0, 1.0, 1.0, 1.0, 1.0, 1.0, 1.0, 1.0, 1.0, 1.0, 1.0, 1.0, 1.0, 1.0, 1.0, 1.0, 1.0, 1.0, 1.0, 1.0, 1.0, 1.0, 1.0, 1.0, 1.0, 1.0, 1.0, 1.0, 1.0, 1.0, 1.0, 1.0, 1.0, 1.0, 1.0, 1.0, 1.0, 1.0, 1.0, 1.0, 1.0, 1.0, 1.0, 1.0, 1.0, 1.0, 1.0, 1.0, 1.0, 1.0, 1.0, 1.0, 1.0, 1.0, 1.0, 1.0, 1.0, 1.0, 1.0, 1.0, 1.0, 1.0, 1.0, 1.0, 1.0, 1.0, 1.0, 1.0, 1.0, 1.0, 1.0, 1.0, 1.0, 1.0, 1.0, 1.0, 1.0, 1.0, 1.0, 1.0, 1.0, 1.0, 1.0, 1.0, 1.0, 1.0, 1.0, 1.0, 1.0, 1.0, 1.0, 1.0, 1.0, 1.0, 1.0, 1.0, 1.0, 1.0, 1.0, 1.0, 1.0, 1.0, 1.0, 1.0, 1.0, 1.0, 1.0, 1.0, 1.0, 1.0, 1.0, 1.0, 1.0, 1.0, 1.0, 1.0, 1.0, 1.0, 1.0, 1.0, 1.0, 1.0, 1.0, 1.0, 1.0, 1.0, 1.0, 1.0, 1.0, 1.0, 1.0, 1.0, 1.0, 1.0, 1.0, 1.0, 1.0, 1.0, 1.0, 1.0, 1.0, 1.0, 1.0, 1.0, 1.0, 1.0, 1.0, 1.0, 1.0, 1.0, 1.0, 1.0, 1.0, 1.0, 1.0, 1.0, 1.0, 1.0, 1.0, 1.0, 1.0, 1.0, 1.0, 1.0, 1.0, 1.0, 1.0, 1.0, 1.0, 1.0, 1.0, 1.0, 1.0, 1.0, 1.0, 1.0, 1.0, 1.0, 1.0, 1.0, 1.0, 1.0, 1.0, 1.0, 1.0, 1.0, 1.0, 1.0, 1.0, 1.0, 1.0, 1.0, 1.0, 1.0, 1.0, 1.0, 1.0, 1.0, 1.0, 1.0, 1.0, 1.0, 1.0, 1.0, 1.0, 1.0, 1.0, 1.0, 1.0, 1.0, 1.0, 1.0, 1.0, 1.0, 1.0, 1.0, 1.0, 1.0, 1.0, 1.0, 1.0, 1.0, 1.0, 1.0, 1.0, 1.0, 1.0, 1.0, 1.0, 1.0, 1.0, 1.0, 1.0, 1.0, 1.0, 1.0, 1.0, 1.0, 1.0, 1.0, 1.0, 1.0, 1.0, 1.0, 1.0, 1.0, 1.0, 1.0, 1.0, 1.0, 1.0, 1.0, 1.0, 1.0, 1.0, 1.0, 1.0, 1.0, 1.0, 1.0, 1.0, 1.0, 1.0, 1.0, 1.0, 1.0, 1.0, 1.0, 1.0, 1.0, 1.0, 1.0, 1.0, 1.0, 1.0, 1.0, 1.0, 1.0, 1.0, 1.0, 1.0, 1.0, 1.0, 1.0, 1.0, 1.0, 1.0, 1.0, 1.0, 1.0, 1.0, 1.0, 1.0, 1.0, 1.0, 1.0, 1.0, 1.0, 1.0, 1.0, 1.0, 1.0, 1.0, 1.0, 1.0, 1.0, 1.0, 1.0, 1.0, 1.0, 1.0, 1.0, 1.0, 1.0, 1.0, 1.0, 1.0, 1.0, 1.0, 1.0, 1.0, 1.0, 1.0, 1.0, 1.0, 1.0, 1.0, 1.0, 1.0, 1.0, 1.0, 1.0, 1.0, 1.0, 1.0, 1.0, 1.0, 1.0, 1.0, 1.0, 1.0, 1.0, 1.0, 1.0, 1.0, 1.0, 1.0, 1.0, 1.0, 1.0, 1.0, 1.0, 1.0, 1.0, 1.0, 1.0, 1.0, 1.0, 1.0, 1.0, 1.0, 1.0, 1.0, 1.0, 1.0, 1.0, 1.0, 1.0, 1.0, 1.0, 1.0, 1.0, 1.0, 1.0, 1.0, 1.0, 1.0, 1.0, 1.0, 1.0, 1.0, 1.0, 1.0, 1.0, 1.0, 1.0, 1.0, 1.0, 1.0, 1.0, 1.0, 1.0, 1.0, 1.0, 1.0, 1.0, 1.0, 1.0, 1.0, 1.0, 1.0, 1.0, 1.0, 1.0, 1.0, 1.0, 1.0, 1.0, 1.0, 1.0, 1.0, 1.0, 1.0, 1.0, 1.0, 1.0, 1.0, 1.0, 1.0, 1.0, 1.0, 1.0, 1.0, 1.0, 1.0, 1.0, 1.0, 1.0, 1.0, 1.0, 1.0, 1.0, 1.0, 1.0, 1.0, 1.0, 1.0, 1.0, 1.0, 1.0, 1.0, 1.0, 1.0, 1.0, 1.0, 1.0, 1.0, 1.0, 1.0, 1.0, 1.0, 1.0, 1.0, 1.0, 1.0, 1.0, 1.0, 1.0, 1.0, 1.0, 1.0, 1.0, 1.0, 1.0, 1.0, 1.0, 1.0, 1.0, 1.0, 1.0, 1.0, 1.0, 1.0, 1.0, 1.0, 1.0, 1.0, 1.0, 1.0, 1.0, 1.0, 1.0, 1.0, 1.0, 1.0, 1.0, 1.0, 1.0, 1.0, 1.0, 1.0, 1.0, 1.0, 1.0, 1.0, 1.0, 1.0, 1.0, 1.0, 1.0, 1.0, 1.0, 1.0, 1.0, 1.0, 1.0, 1.0, 1.0, 1.0, 1.0, 1.0, 1.0, 1.0, 1.0, 1.0, 1.0, 1.0, 1.0, 1.0, 1.0, 1.0, 1.0, 1.0, 1.0, 1.0, 1.0, 1.0, 1.0, 1.0, 1.0, 1.0, 1.0, 1.0, 1.0, 1.0, 1.0, 1.0, 1.0, 1.0, 1.0, 1.0, 1.0, 1.0, 1.0, 1.0, 1.0, 1.0, 1.0, 1.0, 1.0, 1.0, 1.0, 1.0, 1.0, 1.0, 1.0, 1.0, 1.0, 1.0, 1.0, 1.0, 1.0, 1.0, 1.0, 1.0, 1.0, 1.0, 1.0, 1.0, 1.0, 1.0, 1.0, 1.0, 1.0, 1.0, 1.0, 1.0, 1.0, 1.0, 1.0, 1.0, 1.0, 1.0, 1.0, 1.0, 1.0, 1.0, 1.0, 1.0, 1.0, 1.0, 1.0, 1.0, 1.0, 1.0, 1.0, 1.0, 1.0, 1.0, 1.0, 1.0, 1.0, 1.0, 1.0, 1.0, 1.0, 1.0, 1.0, 1.0, 1.0, 1.0, 1.0, 1.0, 1.0, 1.0, 1.0, 1.0, 1.0, 1.0, 1.0, 1.0, 1.0, 1.0, 1.0, 1.0, 1.0, 1.0, 1.0, 1.0, 1.0, 1.0, 1.0, 1.0, 1.0, 1.0, 1.0, 1.0, 1.0, 1.0, 1.0, 1.0, 1.0, 1.0, 1.0, 1.0, 1.0, 1.0, 1.0, 1.0, 1.0, 1.0, 1.0, 1.0, 1.0, 1.0, 1.0, 1.0, 1.0, 1.0, 1.0, 1.0, 1.0, 1.0, 1.0, 1.0, 1.0, 1.0, 1.0, 1.0, 1.0, 1.0, 1.0, 1.0, 1.0, 1.0])
me_albatross.materials.append(mat_hev1)
me_albatross.materials.append(mat_hev2)
me_albatross.materials.append(mat_hev_decals)
me_albatross.materials.append(mat_hev1_destroyed)
me_albatross.materials.append(mat_hev2_destroyed)
me_albatross.materials.append(mat_longsword_burn)
me_albatross.use_remesh_fix_poles = True
me_albatross.use_remesh_preserve_attributes = False
me_albatross.update()
me_albatross.normals_split_custom_set([tuple(v) for v in zip(*[iter([-0.009355, -0.8163, 0.5776, -0.009355, -0.8163, 0.5776, -0.009355, -0.8163, 0.5776, -0.009355, -0.8163, 0.5776, -0.009355, -0.8163, 0.5776, -0.009355, -0.8163, 0.5776, -0.3588, 0.9329, -0.03099, -0.3588, 0.9329, -0.03099, -0.3588, 0.9329, -0.03099, -0.3525, -0.9358, 0.008262, -0.3525, -0.9358, 0.008262, -0.3525, -0.9358, 0.008262, -0.009736, 0.8171, 0.5765, -0.009736, 0.8171, 0.5765, -0.009736, 0.8171, 0.5765, -0.3588, 0.9329, -0.03099, -0.3588, 0.9329, -0.03099, -0.3588, 0.9329, -0.03099, -0.009736, 0.8171, 0.5765, -0.009736, 0.8171, 0.5765, -0.009736, 0.8171, 0.5765, -0.3532, 0.9294, -0.107, -0.3532, 0.9294, -0.107, -0.3532, 0.9294, -0.107, -0.3525, -0.9358, 0.008114, -0.3525, -0.9358, 0.008114, -0.3525, -0.9358, 0.008114, -0.3992, 0.04461, 0.9158, -0.3992, 0.04461, 0.9158, -0.3992, 0.04461, 0.9158, -0.3992, 0.04462, 0.9158, -0.3992, 0.04462, 0.9158, -0.3992, 0.04462, 0.9158, -0.3532, 0.9294, -0.1069, -0.3532, 0.9294, -0.1069, -0.3532, 0.9294, -0.1069, -0.5563, -0.01152, -0.8309, -0.717, -0.2535, -0.6494, 0.4385, -0.1209, -0.8906, 0.1942, -0.05847, -0.9792, 0.4625, -0.18, -0.8682, 0.1382, -0.005409, -0.9904, 0.7758, -0.6127, -0.1509, 0.4441, -0.1759, -0.8786, -0.7161, -0.2947, -0.6327, -0.3425, -0.06074, -0.9376, -0.2551, 0.3035, -0.918, 0.3204, 0.294, -0.9005, 0.1382, -0.00541, -0.9904, 0.1933, -0.05851, -0.9794, 0.1942, -0.05849, -0.9792, 0.3439, 0.2345, -0.9092, 0.4317, -0.1057, -0.8958, -0.3189, -0.1233, -0.9397, 0.4624, -0.1707, -0.8701, 0.1913, -0.05611, -0.9799, -0.5347, -0.05864, -0.843, 0.6975, 0.06403, -0.7137, 0.1382, -0.005389, -0.9904, 0.4625, -0.1799, -0.8682, 0.4787, 0.1361, -0.8673, -0.6903, 0.2351, -0.6842, -0.5142, 6.811e-05, -0.8577, -0.5347, -0.06138, -0.8428, 0.1913, -0.05612, -0.9799, 0.4596, 0.07583, -0.8849, -0.1056, 0.04016, -0.9936, -0.2379, 0.3046, -0.9223, -0.3265, -0.05735, -0.9435, -0.3202, -0.04532, -0.9463, 0.4304, -0.03087, -0.9021, 0.3467, -0.3785, -0.8582, 0.1382, -0.005411, -0.9904, 0.6975, 0.06406, -0.7137, 0.5806, -0.6087, -0.5407, 0.3409, -0.394, -0.8536, -0.2365, -0.4137, -0.8792, -0.3265, -0.05734, -0.9435, 0.6975, 0.06406, -0.7138, 0.4625, -0.18, -0.8682, 0.7718, -0.6231, -0.1265, -0.7559, -0.2758, -0.5937, -0.5965, -0.7906, 0.1385, 0.7637, -0.6183, -0.1857, -0.6358, -0.7647, 0.1047, -0.05598, -0.5098, 0.8585, 0.7857, -0.6094, 0.1065, -0.3265, -0.05722, -0.9435, 0.1933, -0.05852, -0.9794, 0.1382, -0.005408, -0.9904, 0.1942, -0.0585, -0.9792, 0.1933, -0.0585, -0.9794, 0.1384, -0.1127, -0.9839, 0.3411, -0.3833, -0.8583, 0.423, -0.06416, -0.9038, 0.4225, -0.05033, -0.905, -0.6923, 0.2374, -0.6814, 0.4748, 0.1373, -0.8693, 0.7707, 0.6141, -0.1702, 0.5806, -0.6087, -0.5407, -0.129, -0.7693, -0.6257, 0.1382, -0.005397, -0.9904, -0.08221, 0.06259, -0.9946, 0.1625, 0.01918, -0.9865, -0.4404, -0.6323, -0.6373, 0.6367, 0.3739, -0.6744, 0.5068, 0.1804, -0.8429, 0.7485, 0.04035, -0.6619, -0.4405, -0.691, -0.5731, 0.1657, -0.005757, -0.9862, -0.07559, -0.03894, -0.9964, 0.1384, -0.1127, -0.9839, 0.462, 0.07645, -0.8836, 0.1942, -0.05849, -0.9792, -0.3265, -0.05731, -0.9435, -0.3265, -0.05732, -0.9435, -0.1056, 0.04023, -0.9936, 0.7849, 0.6023, 0.1456, -0.1235, 0.5293, 0.8394, -0.6293, 0.7744, 0.06562, 0.1384, -0.1127, -0.9839, 0.1933, -0.05857, -0.9794, -0.3265, -0.05733, -0.9435, 0.7086, -0.01828, -0.7054, 0.4738, 0.223, -0.8519, 0.1414, 0.03862, -0.9892, 0.1366, -0.1869, -0.9728, -0.1052, -0.1592, -0.9816, -0.2365, -0.4137, -0.8792, 0.6956, -0.05517, -0.7163, 0.7669, 0.6201, -0.1653, 0.4583, 0.2017, -0.8656, 0.7718, -0.6231, -0.1265, 0.7788, -0.5873, 0.2202, 0.6537, -0.6267, 0.4242, 0.4295, -0.04073, -0.9022, 0.1423, -0.174, -0.9744, 0.348, -0.3855, -0.8546, 0.7718, -0.6231, -0.1265, 0.6784, -0.7202, 0.1451, 0.5806, -0.6087, -0.5407, 0.01949, -0.4211, 0.9068, -0.02508, -0.6025, 0.7977, 0.7407, -0.6398, 0.2049, 0.7788, -0.5873, 0.2202, -8.748e-05, -0.6011, 0.7992, 0.6537, -0.6267, 0.4242, -0.0224, -0.5566, 0.8305, 0.03625, -0.6407, 0.7669, -0.1623, -0.6946, 0.7009, -0.1052, -0.1593, -0.9816, -0.3265, -0.05729, -0.9435, -0.3265, -0.05735, -0.9435, 0.03583, 0.4011, 0.9153, -0.129, 0.5665, 0.8139, 0.06818, 0.4971, 0.865, -0.7045, -0.01969, -0.7094, 0.4235, 0.02563, -0.9056, 0.1278, 0.1456, -0.9811, -0.6277, 0.7745, 0.07869, 0.769, 0.6172, -0.1662, 0.7717, 0.602, 0.2052, 0.05646, 0.4991, 0.8647, -0.106, 0.5564, 0.8241, 0.7847, 0.6074, 0.1238, -0.3265, -0.05735, -0.9435, -0.1052, -0.1593, -0.9816, 0.1384, -0.1127, -0.9839, 0.7689, 0.6174, -0.1663, 0.6949, -0.1035, -0.7117, 0.5761, 0.5778, -0.5781, 0.6537, -0.6267, 0.4241, 0.6784, -0.7202, 0.1452, 0.7718, -0.6231, -0.1265, 0.136, -0.1718, -0.9757, 0.4239, -0.03986, -0.9048, -0.705, -0.03642, -0.7083, -0.3004, -0.7825, 0.5453, 0.537, -0.7085, 0.4579, -0.1315, -0.5958, 0.7923, 0.1022, 0.1369, -0.9853, -0.736, -0.2519, -0.6284, -0.7234, -0.03842, -0.6894, 0.08906, 0.2667, 0.9596, 0.04125, 0.5996, 0.7992, 0.05455, 0.6875, 0.7241, 0.03687, -0.5801, 0.8137, 0.01411, -0.482, 0.8761, 0.05566, -0.1299, 0.99, 0.653, 0.653, 0.3837, 0.7774, 0.6021, 0.1819, 0.7689, 0.6174, -0.1663, 0.6784, -0.7202, 0.1451, -0.1614, -0.9703, 0.18, -0.129, -0.7693, -0.6257, 0.007254, -0.471, 0.8821, 0.03457, -0.001585, 0.9994, -0.202, 0.007971, 0.9793, -0.4472, -0.6484, -0.616, -0.1162, -0.7732, -0.6234, -0.1579, -0.9705, 0.1822, -0.01159, -0.6104, 0.792, 0.02096, -0.4288, 0.9032, -0.1875, -0.1944, 0.9628, -0.2199, 0.3107, -0.9247, -0.08125, 0.04746, -0.9956, 0.1666, 0.08, -0.9828, 0.2758, -0.1083, -0.9551, -0.06349, 0.6821, -0.7285, 0.6275, 0.5714, -0.529, -0.4557, 0.5302, -0.715, 0.1709, -0.1424, -0.9749, -0.07161, -0.1916, -0.9789, 0.5761, 0.5778, -0.5782, 0.6762, 0.73, 0.09952, 0.7689, 0.6174, -0.1663, -0.4229, -0.1465, -0.8942, -0.1791, 0.2403, -0.954, 0.512, -0.4494, -0.732, 0.7753, 0.6039, 0.1852, 0.6486, 0.6617, 0.3761, -0.007871, 0.6805, 0.7327, -0.3648, -0.115, -0.924, -0.4238, 0.05453, -0.9041, 0.5198, -0.2269, -0.8236, -0.1614, -0.9703, 0.18, 0.6784, -0.7202, 0.1451, 0.6537, -0.6267, 0.4242, 0.5218, -0.6629, 0.537, -0.2978, -0.6817, 0.6683, -0.3357, -0.8891, 0.3112, -0.1729, -0.9593, 0.2233, -0.5626, -0.6674, 0.4879, -0.4622, -0.6674, -0.584, 0.005223, -0.7006, 0.7135, -0.1699, -0.6452, 0.7449, -0.1447, -0.8824, 0.4477, -0.567, -0.67, 0.4791, -0.8251, -0.2146, 0.5227, -0.7084, -0.3052, -0.6364, -0.1964, -0.1902, 0.9619, -0.1725, -0.5403, 0.8236, -9.201e-05, -0.6011, 0.7992, -0.1726, 0.06125, 0.9831, -0.1743, -0.1844, 0.9673, 0.02306, -0.4164, 0.9089, -0.6878, -0.06381, -0.7231, -0.6977, -0.2976, -0.6516, -0.8105, -0.2553, 0.5272, 0.7689, 0.6174, -0.1663, 0.6761, 0.73, 0.09953, 0.653, 0.653, 0.3837, 0.01655, 0.4697, 0.8827, 0.02263, -0.0009371, 0.9997, 0.02254, -0.0009221, 0.9997, -0.202, 0.008406, 0.9793, 0.03457, -0.001558, 0.9994, 0.03044, 0.4682, 0.8831, -0.2006, 0.2725, 0.941, 0.02073, 0.4848, 0.8744, 0.01369, 0.6621, 0.7493, 0.6238, 0.7737, 0.111, 0.5747, 0.618, -0.5365, -0.1078, 0.7251, -0.6801, -0.1171, 0.6869, -0.7172, 0.1699, -0.1115, -0.9791, -0.4559, 0.5528, -0.6976, -0.5568, 0.7668, 0.3193, -0.4683, 0.515, -0.7179, -0.7269, 0.1434, -0.6716, -0.1029, 0.6897, -0.7167, -0.1594, 0.9859, 0.05164, 0.6734, 0.7296, 0.119, -0.03278, 0.673, 0.7389, 0.6387, 0.6546, 0.4044, -0.157, 0.87, 0.4674, -0.1491, 0.8775, 0.4559, -0.1747, 0.6343, 0.7531, -0.002514, 0.6924, 0.7215, -0.7269, 0.1435, -0.6716, -0.8132, 0.3347, 0.4761, -0.5568, 0.7669, 0.3193, -0.002508, 0.6924, 0.7215, -0.1747, 0.6343, 0.7531, -0.1973, 0.3032, 0.9323, -0.8132, 0.3346, 0.4761, -0.7269, 0.1435, -0.6716, -0.7048, -0.08947, -0.7037, -0.514, -0.6283, 0.5841, -0.132, -0.9349, 0.3294, -0.1027, -0.7261, 0.6799, -0.8148, -0.1993, 0.5444, -0.567, -0.6593, 0.4938, -0.1856, -0.4949, 0.8489, -0.5209, -0.7736, 0.3609, -0.105, -0.887, 0.4496, -0.1433, -0.6497, 0.7466, -0.1748, -0.5419, 0.8221, -0.1932, -0.1925, 0.9621, -0.812, -0.2295, 0.5367, -0.8116, -0.2308, 0.5367, -0.187, -0.1927, 0.9633, -0.1893, 0.05719, 0.9802, -0.8122, -0.2095, 0.5445, -0.8352, 0.06696, 0.5458, -0.7049, -0.08949, -0.7037, 0.6239, 0.6707, 0.4012, 0.6551, 0.7427, 0.1386, -0.1821, 0.9775, 0.1065, 0.02048, 0.5202, 0.8538, -0.2128, 0.3084, 0.9272, -0.2256, 0.06088, 0.9723, -0.1797, 0.9816, 0.06455, -0.1303, 0.6911, -0.7109, -0.4596, 0.5601, -0.6892, -0.1177, 0.9912, 0.0607, -0.1246, 0.8863, 0.4461, 0.6636, 0.6345, 0.3963, -0.445, 0.5257, -0.725, -0.5579, 0.7691, 0.3119, -0.1589, 0.9873, 0.007789, -0.5513, 0.7532, 0.3588, -0.1397, 0.8776, 0.4587, -0.1478, 0.9869, 0.06514, -0.552, 0.7525, 0.3591, -0.1819, 0.632, 0.7533, -0.1484, 0.8762, 0.4586, -0.1665, 0.6768, 0.7171, -0.5465, 0.7755, 0.3161, -0.814, 0.346, 0.4666, -0.8198, 0.3141, 0.4789, -0.2111, 0.2994, 0.9305, -0.1828, 0.6316, 0.7535, -0.2257, 0.05683, 0.9725, -0.2173, 0.3006, 0.9287, -0.8201, 0.3137, 0.4785, -0.7049, -0.08995, -0.7036, -0.8352, 0.06701, 0.5458, -0.8132, 0.3347, 0.4761, -0.2058, 0.1119, 0.9722, -0.8373, 0.07579, 0.5414, -0.8189, -0.1998, 0.538, -0.8106, 0.3444, 0.4736, -0.8373, 0.07587, 0.5414, -0.2058, 0.1121, 0.9721, 0.7775, -0.5891, 0.2203, 0.7649, -0.6263, -0.151, -0.6241, -0.7682, 0.1428, 0.5806, -0.6087, -0.5407, 0.6975, 0.06403, -0.7138, 0.7718, -0.6231, -0.1265, 0.7691, 0.6172, -0.166, -0.5957, 0.794, 0.1217, -0.742, 0.277, -0.6105, -0.2365, -0.4137, -0.8792, 0.3409, -0.394, -0.8535, 0.1365, -0.1869, -0.9728, -0.3265, -0.05731, -0.9435, -0.2365, -0.4137, -0.8791, -0.1052, -0.1593, -0.9816, -0.11, -0.7699, -0.6286, -0.4445, -0.6444, -0.6223, 0.1624, -0.004406, -0.9867, -0.129, -0.7693, -0.6257, 0.5806, -0.6087, -0.5407, 0.6784, -0.7202, 0.1451, -0.7261, -0.3082, -0.6146, 0.1357, 0.00534, -0.9907, -0.4654, -0.6786, -0.5682, 0.7793, -0.6251, 0.04444, -0.06789, -0.5914, 0.8035, 0.09794, -0.5374, 0.8376, 0.02254, -0.0009358, 0.9997, 0.02263, -0.0009187, 0.9997, 0.01835, -0.4714, 0.8817, 0.8067, 0.5786, 0.1201, 0.03266, 0.6979, 0.7154, 0.03743, 0.5277, 0.8486, -0.09288, -0.6435, -0.7598, 0.1497, -0.661, -0.7353, -0.4714, 0.116, -0.8743, 0.6116, 0.5856, -0.532, 0.7499, -0.09135, -0.6552, 0.2129, -0.04703, -0.9759, -0.7097, -0.3045, -0.6353, -0.4499, -0.6734, -0.5866, -0.5657, -0.6702, 0.4805, 0.2095, 0.3279, -0.9212, 0.394, 0.537, -0.7459, -0.236, 0.5194, -0.8213, 0.1382, -0.005404, -0.9904, -0.1056, 0.04018, -0.9936, -0.3265, -0.05733, -0.9435, 0.424, -0.1121, -0.8987, 0.4241, -0.1121, -0.8986, 0.3393, 0.2315, -0.9118, 0.6269, -0.779, 0.00746, 0.6442, -0.4832, -0.5929, 0.2062, -0.2229, -0.9528, 0.6277, 0.7784, -0.01198, 0.1653, 0.2336, -0.9582, 0.6166, 0.4867, -0.6188, 0.658, -0.09903, -0.7465, 0.8512, -0.235, -0.4692, 0.8562, 0.1454, -0.4958, 0.6646, -0.2683, -0.6974, 0.7359, -0.1553, -0.659, 0.7392, -0.1416, -0.6584, 0.8498, 0.2352, -0.4718, 0.8165, 0.2652, -0.5128, 0.7112, -0.2851, -0.6425, 0.5067, -0.2674, -0.8196, 0.5801, 0.3911, -0.7145, 0.9624, 0.197, -0.1872, 0.3164, 0.2658, -0.9106, 0.9317, -0.1517, -0.3301, 0.7351, -0.5061, -0.4511, 0.7696, 0.5971, -0.2265, 0.7905, 0.517, -0.3284, 0.7555, -0.6143, -0.2276])] * 3)])
me_2nd_floor01 = bpy.data.meshes.new('$2nd_floor01')
me_2nd_floor01.from_pydata([(-223.4, -72.31, -14.53), (-7.373, -72.31, -14.53), (-223.4, 72.31, -14.53), (-7.373, 72.31, -14.53), (-223.4, -44.66, 24.44), (24.16, -44.66, 7.889), (-223.4, 44.66, 24.44), (24.16, 44.66, 7.889)], [], [(7, 5, 1), (7, 1, 3), (6, 7, 3, 2), (4, 0, 1, 5), (2, 3, 1, 0), (6, 2, 0, 4), (5, 7, 6, 4)])
me_2nd_floor01.materials.append(mat_hard_metal_thick)
me_2nd_floor01.use_remesh_fix_poles = True
me_2nd_floor01.use_remesh_preserve_attributes = False
me_2nd_floor01.update()
me_2nd_floor_left = bpy.data.meshes.new('$2nd_floor_left')
me_2nd_floor_left.from_pydata([(-82.86, 53.69, -45.25), (50.06, 53.69, -45.25), (-82.86, -54.32, -45.25), (50.06, -54.32, -45.25), (-82.52, 72.74, 36.43), (108.9, 72.74, 36.43), (-82.52, -72.23, 36.43), (108.9, -72.23, 36.43)], [], [(1, 5, 7, 3), (3, 7, 6, 2), (1, 0, 4, 5), (6, 4, 0, 2), (5, 4, 6, 7), (0, 1, 3, 2)])
me_2nd_floor_left.materials.append(mat_hard_metal_thick)
me_2nd_floor_left.use_remesh_fix_poles = True
me_2nd_floor_left.use_remesh_preserve_attributes = False
me_2nd_floor_left.update()
me_crane_box = bpy.data.meshes.new('$crane_box')
me_crane_box.from_pydata([(20.52, -49.58, 29.76), (56.42, -45.17, 29.61), (17.13, 47.2, 30.2), (56.42, 47.43, 28.64), (-111.3, -54.37, -27.12), (59.91, -86.65, -9.687), (-114.7, 51.99, -27.24), (58.99, 87.59, -9.687)], [], [(3, 5, 7), (6, 2, 7), (2, 3, 7), (1, 5, 3), (4, 6, 7, 5), (1, 0, 5), (0, 4, 5), (0, 1, 3, 2), (2, 6, 4, 0)])
me_crane_box.materials.append(mat_hard_metal_thick)
me_crane_box.use_remesh_fix_poles = True
me_crane_box.use_remesh_preserve_attributes = False
me_crane_box.update()
me_end_piece01 = bpy.data.meshes.new('$end_piece01')
me_end_piece01.from_pydata([(-99.8, -46.93, -45.85), (76.21, -99.98, -43.81), (-99.8, 47.07, -45.29), (76.21, 99.44, -43.81), (-94.51, -53.35, 36.22), (75.45, -86.26, 53.13), (-97.63, 52.32, 36.27), (75.61, 87.11, 53.13)], [], [(3, 1, 0, 2), (7, 5, 1, 3), (3, 2, 6, 7), (5, 4, 0, 1), (5, 7, 6, 4), (6, 2, 0, 4)])
me_end_piece01.materials.append(mat_hard_metal_thick)
me_end_piece01.use_remesh_fix_poles = True
me_end_piece01.use_remesh_preserve_attributes = False
me_end_piece01.update()
me_albatross_001 = bpy.data.meshes.new('albatross.001')
me_albatross_001.from_pydata([(-244.9, -73.66, 351.2), (-311.4, 53.03, 286.8), (-190.5, -0.1256, 397.5), (-199.8, 48.3, 385.2), (-311.4, -0.2791, 287.0), (-440.9, -55.42, 290.0), (-311.2, -53.58, 286.7), (-501.1, -42.72, 277.8), (-492.7, -48.57, 271.5), (-292.8, -73.56, 321.1), (-440.8, -89.59, 274.1), (-485.0, -56.53, 272.0), (-602.4, -41.88, 279.1), (-602.4, -4.747, 274.4), (-291.1, 72.94, 321.3), (-485.6, -3.371, 268.8), (-492.8, -3.387, 268.8), (-441.0, -2.197, 287.0), (-441.1, 51.0, 283.6), (-501.3, 36.71, 273.0), (-440.7, -101.6, 274.9), (-484.9, -101.7, 274.7), (-605.4, -47.86, 267.5), (-245.2, 73.15, 360.4), (-501.2, -3.006, 275.4), (-441.3, 85.97, 269.0), (-602.5, 34.13, 272.8), (-441.2, -70.49, 374.2), (-441.0, -73.25, 325.5), (-376.3, -49.02, 408.8), (-200.9, -48.55, 392.1), (-492.9, 41.8, 266.1), (-607.9, -5.574, 267.9), (-608.0, 38.8, 265.9), (-441.2, -82.01, 374.9), (-485.1, -98.7, 326.8), (-440.9, -98.6, 327.0), (-441.4, -43.62, 408.7), (-441.2, 84.35, 370.1), (-441.2, 72.81, 370.1), (-441.3, 98.09, 321.3), (-441.3, 97.96, 269.1), (-608.9, -56.36, 268.5), (-616.3, -39.31, 357.1), (-611.6, -46.16, 356.7), (-613.7, -49.67, 267.7), (-616.2, -5.592, 267.9), (-441.2, 72.69, 321.3), (-376.4, -0.5183, 408.8), (-485.2, 49.79, 265.6), (-485.2, 94.91, 262.9), (-441.6, 53.5, 402.8), (-485.7, 53.25, 400.8), (-616.5, 49.15, 346.0), (-616.2, 38.37, 262.4), (-484.2, -73.29, 374.7), (-485.5, -35.72, 410.9), (-485.5, -43.77, 406.7), (-485.6, 5.016, 408.4), (-376.5, 47.99, 408.9), (-611.6, 45.08, 261.5), (-485.6, 87.48, 364.5), (-485.4, 98.21, 315.0), (-611.8, 55.7, 344.0), (-485.7, 45.75, 406.0), (-616.4, 4.918, 351.6)], [], [(4, 6, 5), (17, 5, 11), (28, 5, 6), (24, 7, 12), (11, 15, 17), (12, 13, 24), (5, 17, 4), (10, 11, 5), (18, 1, 4), (4, 17, 18), (8, 7, 24), (24, 13, 26), (11, 10, 20), (26, 19, 24), (10, 5, 28), (6, 9, 28), (9, 0, 27), (16, 15, 11), (17, 15, 49), (26, 13, 32), (1, 18, 47), (20, 21, 11), (8, 11, 42), (12, 22, 32), (42, 22, 8), (49, 18, 17), (24, 16, 8), (39, 23, 14), (49, 15, 16), (25, 18, 49), (33, 31, 19), (25, 47, 18), (28, 27, 34), (32, 33, 26), (28, 36, 20), (29, 37, 27), (27, 37, 34), (30, 29, 0), (31, 16, 24), (3, 23, 59), (46, 32, 22), (14, 47, 39), (59, 23, 39), (16, 31, 49), (47, 25, 41), (34, 36, 28), (33, 32, 46), (55, 34, 37), (22, 45, 46), (2, 3, 59), (29, 30, 2), (38, 39, 47), (36, 35, 21), (29, 48, 58), (42, 21, 35), (37, 29, 56), (7, 8, 22), (49, 50, 41), (60, 49, 31), (41, 40, 47), (54, 60, 33), (39, 38, 51), (46, 54, 33), (35, 36, 34), (34, 55, 35), (35, 44, 42), (37, 57, 55), (44, 43, 45), (56, 57, 37), (58, 56, 29), (46, 45, 43), (47, 40, 38), (59, 48, 2), (58, 48, 59), (64, 59, 51), (40, 41, 50), (50, 49, 60), (63, 60, 54), (50, 62, 40), (51, 38, 61), (61, 52, 51), (54, 53, 63), (51, 52, 64), (53, 54, 46), (44, 35, 55), (43, 44, 57), (44, 55, 57), (57, 56, 43), (43, 56, 58), (43, 65, 46), (38, 40, 62), (59, 64, 58), (62, 50, 60), (62, 61, 38), (60, 63, 62), (63, 61, 62), (63, 52, 61), (52, 63, 53), (53, 64, 52), (58, 64, 53), (46, 65, 53), (58, 65, 43), (53, 65, 58), (27, 28, 9), (20, 10, 28), (47, 14, 1), (19, 26, 33), (24, 19, 31), (21, 42, 11), (21, 20, 36), (45, 22, 42), (27, 0, 29), (2, 48, 29), (39, 51, 59), (31, 33, 60), (41, 25, 49), (45, 42, 44), (22, 12, 7), (11, 8, 16), (32, 13, 12), (6, 4, 9), (1, 14, 4), (2, 30, 3), (23, 3, 30), (30, 0, 23), (23, 0, 14), (0, 9, 14), (9, 4, 14)])
_uv = me_albatross_001.uv_layers.new(name='UVMap_0')
_uv.uv.foreach_set('vector', [0.3999, 0.7471, 0.3999, 0.8063, 0.5498, 0.8063, 0.5498, 0.6715, 0.5498, 0.7307, 0.599, 0.7307, 0.5498, 0.8499, 0.5498, 0.8055, 0.3999, 0.8055, 0.6127, 0.6719, 0.6127, 0.7171, 0.7335, 0.7144, 0.599, 0.7307, 0.599, 0.6715, 0.5498, 0.6715, 0.7335, 0.7144, 0.7341, 0.6719, 0.6127, 0.6719, 0.5498, 0.8063, 0.5498, 0.7471, 0.3999, 0.7471, 0.5498, 0.7677, 0.599, 0.7307, 0.5498, 0.7307, 0.5498, 0.8063, 0.3999, 0.8063, 0.3999, 0.7471, 0.3999, 0.7471, 0.5498, 0.7471, 0.5498, 0.8063, 0.9469, 0.9609, 0.9415, 0.9746, 0.9005, 0.9752, 0.6127, 0.6719, 0.7341, 0.6719, 0.7335, 0.7144, 0.599, 0.7307, 0.5498, 0.7677, 0.5498, 0.7811, 0.7335, 0.7144, 0.6127, 0.7171, 0.6127, 0.6719, 0.1111, 0.5633, 0.07403, 0.5831, 0.09613, 0.6216, 0.3999, 0.8055, 0.3999, 0.8499, 0.5498, 0.8499, 0.3999, 0.8499, 0.3329, 0.9043, 0.5498, 0.9043, 0.9004, 0.9616, 0.9003, 0.9514, 0.9551, 0.9506, 0.5498, 0.6715, 0.599, 0.6715, 0.599, 0.7307, 0.7335, 0.7144, 0.7341, 0.6719, 0.7407, 0.6719, 0.3999, 0.8055, 0.5498, 0.8055, 0.5498, 0.8499, 0.5498, 0.7811, 0.599, 0.7811, 0.599, 0.7307, 0.6029, 0.7233, 0.5935, 0.7324, 0.7445, 0.7299, 0.7335, 0.7144, 0.7401, 0.7202, 0.7407, 0.6719, 0.7445, 0.7299, 0.7401, 0.7202, 0.6029, 0.7233, 0.599, 0.7307, 0.5498, 0.7307, 0.5498, 0.6715, 0.9005, 0.9752, 0.9004, 0.9616, 0.9469, 0.9609, 0.5498, 0.9043, 0.3329, 0.9043, 0.3999, 0.8499, 0.9551, 0.9506, 0.9003, 0.9514, 0.9004, 0.9616, 0.5498, 0.7677, 0.5498, 0.7307, 0.599, 0.7307, 0.7401, 0.7202, 0.6029, 0.7233, 0.6127, 0.7171, 0.1111, 0.5633, 0.09613, 0.6216, 0.07403, 0.5831, 0.09613, 0.6216, 0.09613, 0.6759, 0.109, 0.6759, 0.7407, 0.6719, 0.7401, 0.7202, 0.7335, 0.7144, 0.09613, 0.6216, 0.1244, 0.6216, 0.1244, 0.5633, 0.4777, 0.9414, 0.5498, 0.9414, 0.5498, 0.9043, 0.09613, 0.6759, 0.06836, 0.716, 0.109, 0.6759, 0.2376, 0.9414, 0.4777, 0.9414, 0.3329, 0.9043, 0.9469, 0.9609, 0.9004, 0.9616, 0.9005, 0.9752, 0.2376, 0.9414, 0.3329, 0.9043, 0.4777, 0.9414, 0.7501, 0.6719, 0.7407, 0.6719, 0.7401, 0.7202, 0.3999, 0.8499, 0.5498, 0.8499, 0.5498, 0.9043, 0.4777, 0.9414, 0.3329, 0.9043, 0.5498, 0.9043, 0.9004, 0.9616, 0.9469, 0.9609, 0.9551, 0.9506, 0.09613, 0.6216, 0.1111, 0.5633, 0.1244, 0.5633, 0.109, 0.6759, 0.1244, 0.6216, 0.09613, 0.6216, 0.7401, 0.7202, 0.7407, 0.6719, 0.7501, 0.6719, 0.599, 0.8864, 0.5498, 0.8864, 0.5498, 0.9414, 0.7401, 0.7202, 0.7501, 0.7222, 0.7501, 0.6719, 0.2376, 0.995, 0.2376, 0.9414, 0.4777, 0.9414, 0.4777, 0.9414, 0.2376, 0.9414, 0.2376, 0.995, 0.109, 0.6759, 0.09613, 0.6759, 0.09613, 0.6216, 0.5498, 0.8316, 0.599, 0.8316, 0.599, 0.7811, 0.4777, 0.9414, 0.4777, 0.995, 0.5984, 0.995, 0.74, 0.8075, 0.599, 0.7811, 0.599, 0.8316, 0.5498, 0.9414, 0.4777, 0.9414, 0.599, 0.95, 0.6127, 0.7171, 0.6029, 0.7233, 0.7401, 0.7202, 0.599, 0.7307, 0.599, 0.7811, 0.5498, 0.7811, 0.7445, 0.7299, 0.5935, 0.7324, 0.6029, 0.7233, 0.1244, 0.5633, 0.1244, 0.6216, 0.09613, 0.6216, 0.7501, 0.7222, 0.7445, 0.7299, 0.7401, 0.7202, 0.09613, 0.6759, 0.109, 0.6759, 0.06836, 0.716, 0.7501, 0.6719, 0.7501, 0.7222, 0.7401, 0.7202, 0.599, 0.8316, 0.5498, 0.8316, 0.5498, 0.8864, 0.5498, 0.8864, 0.599, 0.8864, 0.599, 0.8316, 0.599, 0.8316, 0.74, 0.8879, 0.74, 0.8075, 0.5498, 0.9414, 0.599, 0.9397, 0.599, 0.8864, 0.7552, 0.9365, 0.7569, 0.9457, 0.8384, 0.9457, 0.599, 0.95, 0.599, 0.9397, 0.5498, 0.9414, 0.5984, 0.995, 0.599, 0.95, 0.4777, 0.9414, 0.8384, 0.995, 0.8384, 0.9457, 0.7569, 0.9457, 0.09613, 0.6216, 0.1244, 0.6216, 0.109, 0.6759, 0.4777, 0.9414, 0.4777, 0.995, 0.2376, 0.995, 0.5984, 0.995, 0.4777, 0.995, 0.4777, 0.9414, 0.599, 0.95, 0.4777, 0.9414, 0.5498, 0.9414, 0.5498, 0.8316, 0.5498, 0.7811, 0.599, 0.7811, 0.5935, 0.7838, 0.5935, 0.7324, 0.7445, 0.7299, 0.7552, 0.9365, 0.8372, 0.9365, 0.8384, 0.9457, 0.599, 0.7811, 0.599, 0.8316, 0.5498, 0.8316, 0.5498, 0.9414, 0.5498, 0.8864, 0.599, 0.8864, 0.599, 0.8864, 0.599, 0.9397, 0.5498, 0.9414, 0.8384, 0.9457, 0.7569, 0.9457, 0.7552, 0.9365, 0.5498, 0.9414, 0.599, 0.9397, 0.599, 0.95, 0.7569, 0.9457, 0.8384, 0.9457, 0.8384, 0.995, 0.74, 0.8879, 0.599, 0.8316, 0.599, 0.8864, 0.7569, 0.9457, 0.7552, 0.9365, 0.599, 0.9397, 0.74, 0.8879, 0.599, 0.8864, 0.599, 0.9397, 0.599, 0.9397, 0.599, 0.95, 0.7569, 0.9457, 0.7569, 0.9457, 0.599, 0.95, 0.5984, 0.995, 0.7569, 0.9457, 0.7569, 0.995, 0.8384, 0.995, 0.5498, 0.8864, 0.5498, 0.8316, 0.599, 0.8316, 0.4777, 0.9414, 0.599, 0.95, 0.5984, 0.995, 0.599, 0.8316, 0.599, 0.7811, 0.74, 0.8075, 0.599, 0.8316, 0.599, 0.8864, 0.5498, 0.8864, 0.74, 0.8075, 0.74, 0.8879, 0.599, 0.8316, 0.74, 0.8879, 0.599, 0.8864, 0.599, 0.8316, 0.74, 0.8879, 0.599, 0.9397, 0.599, 0.8864, 0.599, 0.9397, 0.7552, 0.9365, 0.7569, 0.9457, 0.7569, 0.9457, 0.599, 0.95, 0.599, 0.9397, 0.5984, 0.995, 0.599, 0.95, 0.7569, 0.9457, 0.8384, 0.995, 0.7569, 0.995, 0.7569, 0.9457, 0.5984, 0.995, 0.7569, 0.995, 0.7569, 0.9457, 0.7569, 0.9457, 0.7569, 0.995, 0.5984, 0.995, 0.5498, 0.9043, 0.5498, 0.8499, 0.3999, 0.8499, 0.1244, 0.5633, 0.1111, 0.5633, 0.09613, 0.6216, 0.5498, 0.8499, 0.3999, 0.8499, 0.3999, 0.8055, 0.6127, 0.7171, 0.7335, 0.7144, 0.7401, 0.7202, 0.9005, 0.9752, 0.9415, 0.9746, 0.9469, 0.9609, 0.5935, 0.7838, 0.7445, 0.7299, 0.5935, 0.7324, 0.599, 0.7811, 0.5498, 0.7811, 0.5498, 0.8316, 0.7501, 0.7222, 0.7401, 0.7202, 0.7445, 0.7299, 0.5498, 0.9043, 0.3329, 0.9043, 0.4777, 0.9414, 0.2376, 0.995, 0.4777, 0.995, 0.4777, 0.9414, 0.5498, 0.9043, 0.5498, 0.9414, 0.4777, 0.9414, 0.6029, 0.7233, 0.7401, 0.7202, 0.7445, 0.7299, 0.5498, 0.7811, 0.5498, 0.7677, 0.599, 0.7307, 0.8384, 0.9457, 0.8372, 0.9365, 0.7552, 0.9365, 0.7401, 0.7202, 0.7335, 0.7144, 0.6127, 0.7171, 0.9551, 0.9506, 0.9469, 0.9609, 0.9004, 0.9616, 0.7407, 0.6719, 0.7341, 0.6719, 0.7335, 0.7144, 0.3999, 0.8055, 0.3999, 0.7471, 0.3999, 0.8499, 0.3999, 0.8055, 0.3999, 0.8499, 0.3999, 0.7471, 0.2376, 0.995, 0.2376, 0.9414, 0.2376, 0.9414, 0.3329, 0.9043, 0.2376, 0.9414, 0.2376, 0.9414, 0.2376, 0.9414, 0.3329, 0.9043, 0.3329, 0.9043, 0.3329, 0.9043, 0.3329, 0.9043, 0.3999, 0.8499, 0.3329, 0.9043, 0.3999, 0.8499, 0.3999, 0.8499, 0.3999, 0.8499, 0.3999, 0.7471, 0.3999, 0.8499])
_ca = me_albatross_001.color_attributes.new('color', 'BYTE_COLOR', 'CORNER')
_ca.data.foreach_set('color', [1.0, 1.0, 1.0, 1.0, 1.0, 1.0, 1.0, 1.0, 1.0, 1.0, 1.0, 1.0, 1.0, 1.0, 1.0, 1.0, 1.0, 1.0, 1.0, 1.0, 1.0, 1.0, 1.0, 1.0, 1.0, 1.0, 1.0, 1.0, 1.0, 1.0, 1.0, 1.0, 1.0, 1.0, 1.0, 1.0, 1.0, 1.0, 1.0, 1.0, 1.0, 1.0, 1.0, 1.0, 1.0, 1.0, 1.0, 1.0, 1.0, 1.0, 1.0, 1.0, 1.0, 1.0, 1.0, 1.0, 1.0, 1.0, 1.0, 1.0, 1.0, 1.0, 1.0, 1.0, 1.0, 1.0, 1.0, 1.0, 1.0, 1.0, 1.0, 1.0, 1.0, 1.0, 1.0, 1.0, 1.0, 1.0, 1.0, 1.0, 1.0, 1.0, 1.0, 1.0, 1.0, 1.0, 1.0, 1.0, 1.0, 1.0, 1.0, 1.0, 1.0, 1.0, 1.0, 1.0, 1.0, 1.0, 1.0, 1.0, 1.0, 1.0, 1.0, 1.0, 1.0, 1.0, 1.0, 1.0, 1.0, 1.0, 1.0, 1.0, 1.0, 1.0, 1.0, 1.0, 1.0, 1.0, 1.0, 1.0, 1.0, 1.0, 1.0, 1.0, 1.0, 1.0, 1.0, 1.0, 1.0, 1.0, 1.0, 1.0, 1.0, 1.0, 1.0, 1.0, 1.0, 1.0, 1.0, 1.0, 1.0, 1.0, 1.0, 1.0, 1.0, 1.0, 1.0, 1.0, 1.0, 1.0, 1.0, 1.0, 1.0, 1.0, 1.0, 1.0, 1.0, 1.0, 1.0, 1.0, 1.0, 1.0, 1.0, 1.0, 1.0, 1.0, 1.0, 1.0, 1.0, 1.0, 1.0, 1.0, 1.0, 1.0, 1.0, 1.0, 1.0, 1.0, 1.0, 1.0, 1.0, 1.0, 1.0, 1.0, 1.0, 1.0, 1.0, 1.0, 1.0, 1.0, 1.0, 1.0, 1.0, 1.0, 1.0, 1.0, 1.0, 1.0, 1.0, 1.0, 1.0, 1.0, 1.0, 1.0, 1.0, 1.0, 1.0, 1.0, 1.0, 1.0, 1.0, 1.0, 1.0, 1.0, 1.0, 1.0, 1.0, 1.0, 1.0, 1.0, 1.0, 1.0, 1.0, 1.0, 1.0, 1.0, 1.0, 1.0, 1.0, 1.0, 1.0, 1.0, 1.0, 1.0, 1.0, 1.0, 1.0, 1.0, 1.0, 1.0, 1.0, 1.0, 1.0, 1.0, 1.0, 1.0, 1.0, 1.0, 1.0, 1.0, 1.0, 1.0, 1.0, 1.0, 1.0, 1.0, 1.0, 1.0, 1.0, 1.0, 1.0, 1.0, 1.0, 1.0, 1.0, 1.0, 1.0, 1.0, 1.0, 1.0, 1.0, 1.0, 1.0, 1.0, 1.0, 1.0, 1.0, 1.0, 1.0, 1.0, 1.0, 1.0, 1.0, 1.0, 1.0, 1.0, 1.0, 1.0, 1.0, 1.0, 1.0, 1.0, 1.0, 1.0, 1.0, 1.0, 1.0, 1.0, 1.0, 1.0, 1.0, 1.0, 1.0, 1.0, 1.0, 1.0, 1.0, 1.0, 1.0, 1.0, 1.0, 1.0, 1.0, 1.0, 1.0, 1.0, 1.0, 1.0, 1.0, 1.0, 1.0, 1.0, 1.0, 1.0, 1.0, 1.0, 1.0, 1.0, 1.0, 1.0, 1.0, 1.0, 1.0, 1.0, 1.0, 1.0, 1.0, 1.0, 1.0, 1.0, 1.0, 1.0, 1.0, 1.0, 1.0, 1.0, 1.0, 1.0, 1.0, 1.0, 1.0, 1.0, 1.0, 1.0, 1.0, 1.0, 1.0, 1.0, 1.0, 1.0, 1.0, 1.0, 1.0, 1.0, 1.0, 1.0, 1.0, 1.0, 1.0, 1.0, 1.0, 1.0, 1.0, 1.0, 1.0, 1.0, 1.0, 1.0, 1.0, 1.0, 1.0, 1.0, 1.0, 1.0, 1.0, 1.0, 1.0, 1.0, 1.0, 1.0, 1.0, 1.0, 1.0, 1.0, 1.0, 1.0, 1.0, 1.0, 1.0, 1.0, 1.0, 1.0, 1.0, 1.0, 1.0, 1.0, 1.0, 1.0, 1.0, 1.0, 1.0, 1.0, 1.0, 1.0, 1.0, 1.0, 1.0, 1.0, 1.0, 1.0, 1.0, 1.0, 1.0, 1.0, 1.0, 1.0, 1.0, 1.0, 1.0, 1.0, 1.0, 1.0, 1.0, 1.0, 1.0, 1.0, 1.0, 1.0, 1.0, 1.0, 1.0, 1.0, 1.0, 1.0, 1.0, 1.0, 1.0, 1.0, 1.0, 1.0, 1.0, 1.0, 1.0, 1.0, 1.0, 1.0, 1.0, 1.0, 1.0, 1.0, 1.0, 1.0, 1.0, 1.0, 1.0, 1.0, 1.0, 1.0, 1.0, 1.0, 1.0, 1.0, 1.0, 1.0, 1.0, 1.0, 1.0, 1.0, 1.0, 1.0, 1.0, 1.0, 1.0, 1.0, 1.0, 1.0, 1.0, 1.0, 1.0, 1.0, 1.0, 1.0, 1.0, 1.0, 1.0, 1.0, 1.0, 1.0, 1.0, 1.0, 1.0, 1.0, 1.0, 1.0, 1.0, 1.0, 1.0, 1.0, 1.0, 1.0, 1.0, 1.0, 1.0, 1.0, 1.0, 1.0, 1.0, 1.0, 1.0, 1.0, 1.0, 1.0, 1.0, 1.0, 1.0, 1.0, 1.0, 1.0, 1.0, 1.0, 1.0, 1.0, 1.0, 1.0, 1.0, 1.0, 1.0, 1.0, 1.0, 1.0, 1.0, 1.0, 1.0, 1.0, 1.0, 1.0, 1.0, 1.0, 1.0, 1.0, 1.0, 1.0, 1.0, 1.0, 1.0, 1.0, 1.0, 1.0, 1.0, 1.0, 1.0, 1.0, 1.0, 1.0, 1.0, 1.0, 1.0, 1.0, 1.0, 1.0, 1.0, 1.0, 1.0, 1.0, 1.0, 1.0, 1.0, 1.0, 1.0, 1.0, 1.0, 1.0, 1.0, 1.0, 1.0, 1.0, 1.0, 1.0, 1.0, 1.0, 1.0, 1.0, 1.0, 1.0, 1.0, 1.0, 1.0, 1.0, 1.0, 1.0, 1.0, 1.0, 1.0, 1.0, 1.0, 1.0, 1.0, 1.0, 1.0, 1.0, 1.0, 1.0, 1.0, 1.0, 1.0, 1.0, 1.0, 1.0, 1.0, 1.0, 1.0, 1.0, 1.0, 1.0, 1.0, 1.0, 1.0, 1.0, 1.0, 1.0, 1.0, 1.0, 1.0, 1.0, 1.0, 1.0, 1.0, 1.0, 1.0, 1.0, 1.0, 1.0, 1.0, 1.0, 1.0, 1.0, 1.0, 1.0, 1.0, 1.0, 1.0, 1.0, 1.0, 1.0, 1.0, 1.0, 1.0, 1.0, 1.0, 1.0, 1.0, 1.0, 1.0, 1.0, 1.0, 1.0, 1.0, 1.0, 1.0, 1.0, 1.0, 1.0, 1.0, 1.0, 1.0, 1.0, 1.0, 1.0, 1.0, 1.0, 1.0, 1.0, 1.0, 1.0, 1.0, 1.0, 1.0, 1.0, 1.0, 1.0, 1.0, 1.0, 1.0, 1.0, 1.0, 1.0, 1.0, 1.0, 1.0, 1.0, 1.0, 1.0, 1.0, 1.0, 1.0, 1.0, 1.0, 1.0, 1.0, 1.0, 1.0, 1.0, 1.0, 1.0, 1.0, 1.0, 1.0, 1.0, 1.0, 1.0, 1.0, 1.0, 1.0, 1.0, 1.0, 1.0, 1.0, 1.0, 1.0, 1.0, 1.0, 1.0, 1.0, 1.0, 1.0, 1.0, 1.0, 1.0, 1.0, 1.0, 1.0, 1.0, 1.0, 1.0, 1.0, 1.0, 1.0, 1.0, 1.0, 1.0, 1.0, 1.0, 1.0, 1.0, 1.0, 1.0, 1.0, 1.0, 1.0, 1.0, 1.0, 1.0, 1.0, 1.0, 1.0, 1.0, 1.0, 1.0, 1.0, 1.0, 1.0, 1.0, 1.0, 1.0, 1.0, 1.0, 1.0, 1.0, 1.0, 1.0, 1.0, 1.0, 1.0, 1.0, 1.0, 1.0, 1.0, 1.0, 1.0, 1.0, 1.0, 1.0, 1.0, 1.0, 1.0, 1.0, 1.0, 1.0, 1.0, 1.0, 1.0, 1.0, 1.0, 1.0, 1.0, 1.0, 1.0, 1.0, 1.0, 1.0, 1.0, 1.0, 1.0, 1.0, 1.0, 1.0, 1.0, 1.0, 1.0, 1.0, 1.0, 1.0, 1.0, 1.0, 1.0, 1.0, 1.0, 1.0, 1.0, 1.0, 1.0, 1.0, 1.0, 1.0, 1.0, 1.0, 1.0, 1.0, 1.0, 1.0, 1.0, 1.0, 1.0, 1.0, 1.0, 1.0, 1.0, 1.0, 1.0, 1.0, 1.0, 1.0, 1.0, 1.0, 1.0, 1.0, 1.0, 1.0, 1.0, 1.0, 1.0, 1.0, 1.0, 1.0, 1.0, 1.0, 1.0, 1.0, 1.0, 1.0, 1.0, 1.0, 1.0, 1.0, 1.0, 1.0, 1.0, 1.0, 1.0, 1.0, 1.0, 1.0, 1.0, 1.0, 1.0, 1.0, 1.0, 1.0, 1.0, 1.0, 1.0, 1.0, 1.0, 1.0, 1.0, 1.0, 1.0, 1.0, 1.0, 1.0, 1.0, 1.0, 1.0, 1.0, 1.0, 1.0, 1.0, 1.0, 1.0, 1.0, 1.0, 1.0, 1.0, 1.0, 1.0, 1.0, 1.0, 1.0, 1.0, 1.0, 1.0, 1.0, 1.0, 1.0, 1.0, 1.0, 1.0, 1.0, 1.0, 1.0, 1.0, 1.0, 1.0, 1.0, 1.0, 1.0, 1.0, 1.0, 1.0, 1.0, 1.0, 1.0, 1.0, 1.0, 1.0, 1.0, 1.0, 1.0, 1.0, 1.0, 1.0, 1.0, 1.0, 1.0, 1.0, 1.0, 1.0, 1.0, 1.0, 1.0, 1.0, 1.0, 1.0, 1.0, 1.0, 1.0, 1.0, 1.0, 1.0, 1.0, 1.0, 1.0, 1.0, 1.0, 1.0, 1.0, 1.0, 1.0, 1.0, 1.0, 1.0, 1.0, 1.0, 1.0, 1.0, 1.0, 1.0, 1.0, 1.0, 1.0, 1.0, 1.0, 1.0, 1.0, 1.0, 1.0, 1.0, 1.0, 1.0, 1.0, 1.0, 1.0, 1.0, 1.0, 1.0, 1.0, 1.0, 1.0, 1.0, 1.0, 1.0, 1.0, 1.0, 1.0, 1.0, 1.0, 1.0, 1.0, 1.0, 1.0, 1.0, 1.0, 1.0, 1.0, 1.0, 1.0, 1.0, 1.0, 1.0, 1.0, 1.0, 1.0, 1.0, 1.0, 1.0, 1.0, 1.0, 1.0, 1.0, 1.0, 1.0, 1.0, 1.0, 1.0, 1.0, 1.0, 1.0, 1.0, 1.0, 1.0, 1.0, 1.0, 1.0, 1.0, 1.0, 1.0, 1.0, 1.0, 1.0, 1.0, 1.0, 1.0, 1.0, 1.0, 1.0, 1.0, 1.0, 1.0, 1.0, 1.0, 1.0, 1.0, 1.0, 1.0, 1.0, 1.0, 1.0, 1.0, 1.0, 1.0, 1.0, 1.0, 1.0, 1.0, 1.0, 1.0, 1.0, 1.0, 1.0, 1.0, 1.0, 1.0, 1.0, 1.0, 1.0, 1.0, 1.0, 1.0, 1.0, 1.0, 1.0, 1.0, 1.0, 1.0, 1.0, 1.0, 1.0, 1.0, 1.0, 1.0, 1.0, 1.0, 1.0, 1.0, 1.0, 1.0, 1.0, 1.0, 1.0, 1.0, 1.0, 1.0, 1.0, 1.0, 1.0, 1.0, 1.0, 1.0, 1.0, 1.0, 1.0, 1.0, 1.0, 1.0, 1.0, 1.0, 1.0, 1.0, 1.0, 1.0, 1.0, 1.0, 1.0, 1.0, 1.0, 1.0, 1.0, 1.0, 1.0, 1.0, 1.0, 1.0, 1.0, 1.0, 1.0, 1.0, 1.0, 1.0, 1.0, 1.0, 1.0, 1.0, 1.0, 1.0, 1.0, 1.0, 1.0, 1.0, 1.0, 1.0, 1.0, 1.0, 1.0, 1.0, 1.0, 1.0, 1.0, 1.0, 1.0, 1.0, 1.0, 1.0, 1.0, 1.0, 1.0, 1.0, 1.0, 1.0, 1.0, 1.0, 1.0, 1.0, 1.0, 1.0, 1.0, 1.0, 1.0, 1.0, 1.0, 1.0, 1.0, 1.0, 1.0, 1.0, 1.0, 1.0, 1.0, 1.0, 1.0, 1.0, 1.0, 1.0, 1.0, 1.0, 1.0, 1.0, 1.0, 1.0, 1.0, 1.0, 1.0, 1.0, 1.0, 1.0, 1.0, 1.0, 1.0, 1.0, 1.0, 1.0, 1.0, 1.0, 1.0, 1.0, 1.0, 1.0, 1.0, 1.0, 1.0, 1.0, 1.0, 1.0, 1.0, 1.0, 1.0, 1.0, 1.0, 1.0, 1.0, 1.0, 1.0, 1.0, 1.0, 1.0, 1.0, 1.0, 1.0, 1.0, 1.0, 1.0, 1.0, 1.0, 1.0, 1.0, 1.0, 1.0, 1.0, 1.0, 1.0, 1.0, 1.0, 1.0, 1.0, 1.0, 1.0, 1.0, 1.0, 1.0, 1.0, 1.0, 1.0, 1.0, 1.0, 1.0, 1.0, 1.0, 1.0, 1.0, 1.0, 1.0, 1.0, 1.0, 1.0, 1.0, 1.0, 1.0, 1.0, 1.0, 1.0, 1.0, 1.0, 1.0, 1.0, 1.0, 1.0, 1.0, 1.0, 1.0, 1.0, 1.0, 1.0, 1.0, 1.0, 1.0, 1.0, 1.0, 1.0, 1.0, 1.0, 1.0, 1.0, 1.0, 1.0, 1.0, 1.0, 1.0, 1.0, 1.0, 1.0, 1.0, 1.0, 1.0, 1.0, 1.0, 1.0, 1.0, 1.0, 1.0, 1.0, 1.0, 1.0, 1.0, 1.0, 1.0, 1.0, 1.0, 1.0, 1.0, 1.0, 1.0, 1.0, 1.0, 1.0, 1.0, 1.0, 1.0, 1.0, 1.0, 1.0, 1.0, 1.0, 1.0, 1.0, 1.0, 1.0, 1.0, 1.0, 1.0, 1.0, 1.0, 1.0, 1.0, 1.0, 1.0, 1.0, 1.0, 1.0, 1.0, 1.0, 1.0, 1.0, 1.0, 1.0, 1.0, 1.0, 1.0, 1.0, 1.0, 1.0, 1.0, 1.0, 1.0, 1.0, 1.0, 1.0, 1.0, 1.0, 1.0, 1.0, 1.0, 1.0, 1.0, 1.0, 1.0, 1.0, 1.0, 1.0, 1.0, 1.0, 1.0, 1.0, 1.0, 1.0, 1.0, 1.0, 1.0, 1.0, 1.0, 1.0, 1.0, 1.0, 1.0, 1.0, 1.0, 1.0, 1.0, 1.0, 1.0, 1.0, 1.0, 1.0, 1.0, 1.0, 1.0, 1.0, 1.0, 1.0, 1.0, 1.0, 1.0, 1.0, 1.0, 1.0, 1.0, 1.0, 1.0, 1.0, 1.0, 1.0, 1.0, 1.0, 1.0, 1.0, 1.0, 1.0, 1.0, 1.0, 1.0, 1.0, 1.0, 1.0, 1.0, 1.0, 1.0, 1.0, 1.0, 1.0, 1.0, 1.0, 1.0, 1.0, 1.0, 1.0, 1.0, 1.0, 1.0, 1.0, 1.0, 1.0, 1.0, 1.0, 1.0, 1.0, 1.0, 1.0, 1.0, 1.0, 1.0, 1.0, 1.0, 1.0, 1.0, 1.0, 1.0, 1.0, 1.0, 1.0, 1.0, 1.0, 1.0, 1.0, 1.0, 1.0, 1.0, 1.0, 1.0, 1.0, 1.0, 1.0, 1.0, 1.0, 1.0, 1.0, 1.0, 1.0, 1.0, 1.0, 1.0, 1.0, 1.0, 1.0, 1.0, 1.0, 1.0, 1.0, 1.0, 1.0, 1.0, 1.0, 1.0, 1.0, 1.0, 1.0, 1.0, 1.0, 1.0])
me_albatross_001.materials.append(mat_hard_metal_thick)
me_albatross_001.use_remesh_fix_poles = True
me_albatross_001.use_remesh_preserve_attributes = False
me_albatross_001.update()
me_albatross_001.normals_split_custom_set([tuple(v) for v in zip(*[iter([-0.5563, -0.01152, -0.8309, -0.717, -0.2535, -0.6494, 0.4385, -0.1209, -0.8906, 0.1942, -0.05847, -0.9792, 0.4625, -0.18, -0.8682, 0.1382, -0.005409, -0.9904, 0.7758, -0.6127, -0.1509, 0.4441, -0.1759, -0.8786, -0.7161, -0.2947, -0.6327, -0.3425, -0.06074, -0.9376, -0.2551, 0.3035, -0.918, 0.3204, 0.294, -0.9005, 0.1382, -0.00541, -0.9904, 0.1933, -0.05851, -0.9794, 0.1942, -0.05849, -0.9792, 0.3439, 0.2345, -0.9092, 0.4317, -0.1057, -0.8958, -0.3189, -0.1233, -0.9397, 0.4624, -0.1707, -0.8701, 0.1913, -0.05611, -0.9799, -0.5347, -0.05864, -0.843, 0.6975, 0.06403, -0.7137, 0.1382, -0.005389, -0.9904, 0.4625, -0.1799, -0.8682, 0.4787, 0.1361, -0.8673, -0.6903, 0.2351, -0.6842, -0.5142, 6.811e-05, -0.8577, -0.5347, -0.06138, -0.8428, 0.1913, -0.05612, -0.9799, 0.4596, 0.07583, -0.8849, -0.1056, 0.04016, -0.9936, -0.2379, 0.3046, -0.9223, -0.3265, -0.05735, -0.9435, -0.3202, -0.04532, -0.9463, 0.4304, -0.03087, -0.9021, 0.3467, -0.3785, -0.8582, 0.1382, -0.005411, -0.9904, 0.6975, 0.06406, -0.7137, 0.5806, -0.6087, -0.5407, 0.3409, -0.394, -0.8536, -0.2365, -0.4137, -0.8792, -0.3265, -0.05734, -0.9435, 0.6975, 0.06406, -0.7138, 0.4625, -0.18, -0.8682, 0.7718, -0.6231, -0.1265, -0.7559, -0.2758, -0.5937, -0.5965, -0.7906, 0.1385, 0.7637, -0.6183, -0.1857, -0.6358, -0.7647, 0.1047, -0.05598, -0.5098, 0.8585, 0.7857, -0.6094, 0.1065, -0.3265, -0.05722, -0.9435, 0.1933, -0.05852, -0.9794, 0.1382, -0.005408, -0.9904, 0.1942, -0.0585, -0.9792, 0.1933, -0.0585, -0.9794, 0.1384, -0.1127, -0.9839, 0.3411, -0.3833, -0.8583, 0.423, -0.06416, -0.9038, 0.4225, -0.05033, -0.905, -0.6923, 0.2374, -0.6814, 0.4748, 0.1373, -0.8693, 0.7707, 0.6141, -0.1702, 0.5806, -0.6087, -0.5407, -0.129, -0.7693, -0.6257, 0.1382, -0.005397, -0.9904, -0.08221, 0.06259, -0.9946, 0.1625, 0.01918, -0.9865, -0.4404, -0.6323, -0.6373, 0.6367, 0.3739, -0.6744, 0.5068, 0.1804, -0.8429, 0.7485, 0.04035, -0.6619, -0.4405, -0.691, -0.5731, 0.1657, -0.005757, -0.9862, -0.07559, -0.03894, -0.9964, 0.1384, -0.1127, -0.9839, 0.462, 0.07645, -0.8836, 0.1942, -0.05849, -0.9792, -0.3265, -0.05731, -0.9435, -0.3265, -0.05732, -0.9435, -0.1056, 0.04023, -0.9936, 0.7849, 0.6023, 0.1456, -0.1235, 0.5293, 0.8394, -0.6293, 0.7744, 0.06562, 0.1384, -0.1127, -0.9839, 0.1933, -0.05857, -0.9794, -0.3265, -0.05733, -0.9435, 0.7086, -0.01828, -0.7054, 0.4738, 0.223, -0.8519, 0.1414, 0.03862, -0.9892, 0.1366, -0.1869, -0.9728, -0.1052, -0.1592, -0.9816, -0.2365, -0.4137, -0.8792, 0.6956, -0.05517, -0.7163, 0.7669, 0.6201, -0.1653, 0.4583, 0.2017, -0.8656, 0.7718, -0.6231, -0.1265, 0.7788, -0.5873, 0.2202, 0.6537, -0.6267, 0.4242, 0.4295, -0.04073, -0.9022, 0.1423, -0.174, -0.9744, 0.348, -0.3855, -0.8546, 0.7718, -0.6231, -0.1265, 0.6784, -0.7202, 0.1451, 0.5806, -0.6087, -0.5407, 0.01949, -0.4211, 0.9068, -0.02508, -0.6025, 0.7977, 0.7407, -0.6398, 0.2049, 0.7788, -0.5873, 0.2202, -8.748e-05, -0.6011, 0.7992, 0.6537, -0.6267, 0.4242, -0.0224, -0.5566, 0.8305, 0.03625, -0.6407, 0.7669, -0.1623, -0.6946, 0.7009, -0.1052, -0.1593, -0.9816, -0.3265, -0.05729, -0.9435, -0.3265, -0.05735, -0.9435, 0.03583, 0.4011, 0.9153, -0.129, 0.5665, 0.8139, 0.06818, 0.4971, 0.865, -0.7045, -0.01969, -0.7094, 0.4235, 0.02563, -0.9056, 0.1278, 0.1456, -0.9811, -0.6277, 0.7745, 0.07869, 0.769, 0.6172, -0.1662, 0.7717, 0.602, 0.2052, 0.05646, 0.4991, 0.8647, -0.106, 0.5564, 0.8241, 0.7847, 0.6074, 0.1238, -0.3265, -0.05735, -0.9435, -0.1052, -0.1593, -0.9816, 0.1384, -0.1127, -0.9839, 0.7689, 0.6174, -0.1663, 0.6949, -0.1035, -0.7117, 0.5761, 0.5778, -0.5781, 0.6537, -0.6267, 0.4241, 0.6784, -0.7202, 0.1452, 0.7718, -0.6231, -0.1265, 0.136, -0.1718, -0.9757, 0.4239, -0.03986, -0.9048, -0.705, -0.03642, -0.7083, -0.3004, -0.7825, 0.5453, 0.537, -0.7085, 0.4579, -0.1315, -0.5958, 0.7923, 0.1022, 0.1369, -0.9853, -0.736, -0.2519, -0.6284, -0.7234, -0.03842, -0.6894, 0.08906, 0.2667, 0.9596, 0.04125, 0.5996, 0.7992, 0.05455, 0.6875, 0.7241, 0.03687, -0.5801, 0.8137, 0.01411, -0.482, 0.8761, 0.05566, -0.1299, 0.99, 0.653, 0.653, 0.3837, 0.7774, 0.6021, 0.1819, 0.7689, 0.6174, -0.1663, 0.6784, -0.7202, 0.1451, -0.1614, -0.9703, 0.18, -0.129, -0.7693, -0.6257, 0.007254, -0.471, 0.8821, 0.03457, -0.001585, 0.9994, -0.202, 0.007971, 0.9793, -0.4472, -0.6484, -0.616, -0.1162, -0.7732, -0.6234, -0.1579, -0.9705, 0.1822, -0.01159, -0.6104, 0.792, 0.02096, -0.4288, 0.9032, -0.1875, -0.1944, 0.9628, -0.2199, 0.3107, -0.9247, -0.08125, 0.04746, -0.9956, 0.1666, 0.08, -0.9828, 0.2758, -0.1083, -0.9551, -0.06349, 0.6821, -0.7285, 0.6275, 0.5714, -0.529, -0.4557, 0.5302, -0.715, 0.1709, -0.1424, -0.9749, -0.07161, -0.1916, -0.9789, 0.5761, 0.5778, -0.5782, 0.6762, 0.73, 0.09952, 0.7689, 0.6174, -0.1663, -0.4229, -0.1465, -0.8942, -0.1791, 0.2403, -0.954, 0.512, -0.4494, -0.732, 0.7753, 0.6039, 0.1852, 0.6486, 0.6617, 0.3761, -0.007871, 0.6805, 0.7327, -0.3648, -0.115, -0.924, -0.4238, 0.05453, -0.9041, 0.5198, -0.2269, -0.8236, -0.1614, -0.9703, 0.18, 0.6784, -0.7202, 0.1451, 0.6537, -0.6267, 0.4242, 0.5218, -0.6629, 0.537, -0.2978, -0.6817, 0.6683, -0.3357, -0.8891, 0.3112, -0.1729, -0.9593, 0.2233, -0.5626, -0.6674, 0.4879, -0.4622, -0.6674, -0.584, 0.005223, -0.7006, 0.7135, -0.1699, -0.6452, 0.7449, -0.1447, -0.8824, 0.4477, -0.567, -0.67, 0.4791, -0.8251, -0.2146, 0.5227, -0.7084, -0.3052, -0.6364, -0.1964, -0.1902, 0.9619, -0.1725, -0.5403, 0.8236, -9.201e-05, -0.6011, 0.7992, -0.1726, 0.06125, 0.9831, -0.1743, -0.1844, 0.9673, 0.02306, -0.4164, 0.9089, -0.6878, -0.06381, -0.7231, -0.6977, -0.2976, -0.6516, -0.8105, -0.2553, 0.5272, 0.7689, 0.6174, -0.1663, 0.6761, 0.73, 0.09953, 0.653, 0.653, 0.3837, 0.01655, 0.4697, 0.8827, 0.02263, -0.0009371, 0.9997, 0.02254, -0.0009221, 0.9997, -0.202, 0.008406, 0.9793, 0.03457, -0.001558, 0.9994, 0.03044, 0.4682, 0.8831, -0.2006, 0.2725, 0.941, 0.02073, 0.4848, 0.8744, 0.01369, 0.6621, 0.7493, 0.6238, 0.7737, 0.111, 0.5747, 0.618, -0.5365, -0.1078, 0.7251, -0.6801, -0.1171, 0.6869, -0.7172, 0.1699, -0.1115, -0.9791, -0.4559, 0.5528, -0.6976, -0.5568, 0.7668, 0.3193, -0.4683, 0.515, -0.7179, -0.7269, 0.1434, -0.6716, -0.1029, 0.6897, -0.7167, -0.1594, 0.9859, 0.05164, 0.6734, 0.7296, 0.119, -0.03278, 0.673, 0.7389, 0.6387, 0.6546, 0.4044, -0.157, 0.87, 0.4674, -0.1491, 0.8775, 0.4559, -0.1747, 0.6343, 0.7531, -0.002514, 0.6924, 0.7215, -0.7269, 0.1435, -0.6716, -0.8132, 0.3347, 0.4761, -0.5568, 0.7669, 0.3193, -0.002508, 0.6924, 0.7215, -0.1747, 0.6343, 0.7531, -0.1973, 0.3032, 0.9323, -0.8132, 0.3346, 0.4761, -0.7269, 0.1435, -0.6716, -0.7048, -0.08947, -0.7037, -0.514, -0.6283, 0.5841, -0.132, -0.9349, 0.3294, -0.1027, -0.7261, 0.6799, -0.8148, -0.1993, 0.5444, -0.567, -0.6593, 0.4938, -0.1856, -0.4949, 0.8489, -0.5209, -0.7736, 0.3609, -0.105, -0.887, 0.4496, -0.1433, -0.6497, 0.7466, -0.1748, -0.5419, 0.8221, -0.1932, -0.1925, 0.9621, -0.812, -0.2295, 0.5367, -0.8116, -0.2308, 0.5367, -0.187, -0.1927, 0.9633, -0.1893, 0.05719, 0.9802, -0.8122, -0.2095, 0.5445, -0.8352, 0.06696, 0.5458, -0.7049, -0.08949, -0.7037, 0.6239, 0.6707, 0.4012, 0.6551, 0.7427, 0.1386, -0.1821, 0.9775, 0.1065, 0.02048, 0.5202, 0.8538, -0.2128, 0.3084, 0.9272, -0.2256, 0.06088, 0.9723, -0.1797, 0.9816, 0.06455, -0.1303, 0.6911, -0.7109, -0.4596, 0.5601, -0.6892, -0.1177, 0.9912, 0.0607, -0.1246, 0.8863, 0.4461, 0.6636, 0.6345, 0.3963, -0.445, 0.5257, -0.725, -0.5579, 0.7691, 0.3119, -0.1589, 0.9873, 0.007789, -0.5513, 0.7532, 0.3588, -0.1397, 0.8776, 0.4587, -0.1478, 0.9869, 0.06514, -0.552, 0.7525, 0.3591, -0.1819, 0.632, 0.7533, -0.1484, 0.8762, 0.4586, -0.1665, 0.6768, 0.7171, -0.5465, 0.7755, 0.3161, -0.814, 0.346, 0.4666, -0.8198, 0.3141, 0.4789, -0.2111, 0.2994, 0.9305, -0.1828, 0.6316, 0.7535, -0.2257, 0.05683, 0.9725, -0.2173, 0.3006, 0.9287, -0.8201, 0.3137, 0.4785, -0.7049, -0.0902, -0.7036, -0.8352, 0.06701, 0.5458, -0.8132, 0.3347, 0.4761, -0.2058, 0.1119, 0.9722, -0.8373, 0.07579, 0.5414, -0.8189, -0.1998, 0.538, -0.8106, 0.3444, 0.4736, -0.8373, 0.07587, 0.5414, -0.2058, 0.1121, 0.9721, 0.7775, -0.5891, 0.2203, 0.7649, -0.6263, -0.151, -0.6241, -0.7682, 0.1428, 0.5806, -0.6087, -0.5407, 0.6975, 0.06403, -0.7138, 0.7718, -0.6231, -0.1265, 0.7691, 0.6172, -0.166, -0.5957, 0.794, 0.1217, -0.742, 0.277, -0.6105, -0.2365, -0.4137, -0.8792, 0.3409, -0.394, -0.8535, 0.1365, -0.1869, -0.9728, -0.3265, -0.05731, -0.9435, -0.2365, -0.4137, -0.8791, -0.1052, -0.1593, -0.9816, -0.11, -0.7699, -0.6286, -0.4445, -0.6444, -0.6223, 0.1624, -0.004406, -0.9867, -0.129, -0.7693, -0.6257, 0.5806, -0.6087, -0.5407, 0.6784, -0.7202, 0.1451, -0.7261, -0.3082, -0.6146, 0.1357, 0.00534, -0.9907, -0.4654, -0.6786, -0.5682, 0.7793, -0.6251, 0.04444, -0.06789, -0.5914, 0.8035, 0.09794, -0.5374, 0.8376, 0.02254, -0.0009358, 0.9997, 0.02263, -0.0009187, 0.9997, 0.01835, -0.4714, 0.8817, 0.8067, 0.5786, 0.1201, 0.03266, 0.6979, 0.7154, 0.03743, 0.5277, 0.8486, -0.09288, -0.6435, -0.7598, 0.1497, -0.661, -0.7353, -0.4714, 0.116, -0.8743, 0.6116, 0.5856, -0.532, 0.7499, -0.09135, -0.6552, 0.2129, -0.04703, -0.9759, -0.7097, -0.3045, -0.6353, -0.4499, -0.6734, -0.5866, -0.5657, -0.6702, 0.4805, 0.2095, 0.3279, -0.9212, 0.394, 0.537, -0.7459, -0.236, 0.5194, -0.8213, 0.1382, -0.005404, -0.9904, -0.1056, 0.04018, -0.9936, -0.3265, -0.05733, -0.9435, 0.424, -0.1121, -0.8987, 0.4241, -0.1121, -0.8986, 0.3393, 0.2315, -0.9118, 0.6269, -0.779, 0.00746, 0.6442, -0.4832, -0.5929, 0.2062, -0.2229, -0.9528, 0.6277, 0.7784, -0.01198, 0.1653, 0.2336, -0.9582, 0.6166, 0.4867, -0.6188, 0.658, -0.09903, -0.7465, 0.8512, -0.235, -0.4692, 0.8562, 0.1454, -0.4958, 0.6646, -0.2683, -0.6974, 0.7359, -0.1553, -0.659, 0.7392, -0.1416, -0.6584, 0.8498, 0.2352, -0.4718, 0.8165, 0.2652, -0.5128, 0.7112, -0.2851, -0.6425, 0.5067, -0.2674, -0.8196, 0.5801, 0.3911, -0.7145, 0.9624, 0.197, -0.1872, 0.3164, 0.2658, -0.9106, 0.9317, -0.1517, -0.3301, 0.7351, -0.5061, -0.4511, 0.7696, 0.5971, -0.2265, 0.7905, 0.517, -0.3284, 0.7555, -0.6143, -0.2276])] * 3)])
arm_armature = bpy.data.armatures.new('Armature')  # bones are not reproduced

# ---- objects
ob_armature = bpy.data.objects.new('Armature', arm_armature)
ob_albatross = bpy.data.objects.new('albatross', me_albatross)
ob_2nd_floor01 = bpy.data.objects.new('$2nd_floor01', me_2nd_floor01)
ob_2nd_floor_left = bpy.data.objects.new('$2nd_floor_left', me_2nd_floor_left)
ob_crane_box = bpy.data.objects.new('$crane_box', me_crane_box)
ob_end_piece01 = bpy.data.objects.new('$end_piece01', me_end_piece01)
ob_albatross_collision = bpy.data.objects.new('@albatross_collision', me_albatross_001)

# ---- transforms, parenting, visibility, modifiers, constraints
ob_armature.location = (0.0, 0.0, 0.0)
ob_albatross.parent = ob_armature
ob_albatross.location = (0.0, 0.0, 0.0)
_vg = ob_albatross.vertex_groups.new(name='b_hull')
_vg.add([0, 1, 2, 3, 4, 5, 6, 7, 8, 9, 10, 11, 12, 13, 14, 15, 16, 17, 18, 19, 20, 21, 22, 23, 24, 25, 26, 27, 28, 29, 30, 31, 32, 33, 34, 35, 36, 37, 38, 39, 40, 41, 42, 43, 44, 45, 46, 47, 48, 49, 50, 51, 52, 53, 54, 55, 56, 57, 58, 59, 60, 61, 62, 63, 64, 65, 66, 67, 68, 69, 70, 71, 72, 73, 74, 75, 76, 77, 78, 79, 80, 81, 82, 83, 84, 85, 86, 87, 88, 89], 1.0, 'REPLACE')
_m = ob_albatross.modifiers.new('Armature', 'ARMATURE')
_m.object = ob_armature
_m = ob_albatross.modifiers.new('Triangulate', 'TRIANGULATE')
_m = ob_albatross.modifiers.new('EdgeSplit', 'EDGE_SPLIT')
_m.use_edge_angle = False
ob_2nd_floor01.parent = ob_armature
ob_2nd_floor01.matrix_parent_inverse = Matrix(((1.0, -0.0, 0.0, -0.0), (-0.0, 1.0, -0.0, -5.0), (0.0, -0.0, 1.0, -140.5), (-0.0, 0.0, -0.0, 1.0)))
ob_2nd_floor01.location = (-219.7, 5.278, 385.5)
_m = ob_2nd_floor01.modifiers.new('Triangulate', 'TRIANGULATE')
_m = ob_2nd_floor01.modifiers.new('EdgeSplit', 'EDGE_SPLIT')
_m.use_edge_angle = False
ob_2nd_floor_left.parent = ob_armature
ob_2nd_floor_left.matrix_parent_inverse = Matrix(((1.0, -0.0, 0.0, -0.0), (-0.0, 1.0, -0.0, -5.0), (0.0, -0.0, 1.0, -140.5), (-0.0, 0.0, -0.0, 1.0)))
ob_2nd_floor_left.location = (-360.2, 4.893, 335.6)
_m = ob_2nd_floor_left.modifiers.new('Triangulate', 'TRIANGULATE')
_m = ob_2nd_floor_left.modifiers.new('EdgeSplit', 'EDGE_SPLIT')
_m.use_edge_angle = False
ob_crane_box.parent = ob_armature
ob_crane_box.matrix_parent_inverse = Matrix(((1.0, -0.0, 0.0, -0.0), (-0.0, 1.0, -0.0, -5.0), (0.0, -0.0, 1.0, -140.5), (-0.0, 0.0, -0.0, 1.0)))
ob_crane_box.location = (-502.4, -0.913, 379.2)
_m = ob_crane_box.modifiers.new('Triangulate', 'TRIANGULATE')
_m = ob_crane_box.modifiers.new('EdgeSplit', 'EDGE_SPLIT')
_m.use_edge_angle = False
ob_end_piece01.parent = ob_armature
ob_end_piece01.matrix_parent_inverse = Matrix(((1.0, -0.0, 0.0, -0.0), (-0.0, 1.0, -0.0, -5.0), (0.0, -0.0, 1.0, -140.5), (-0.0, 0.0, -0.0, 1.0)))
ob_end_piece01.location = (-519.2, -2.32, 314.4)
_m = ob_end_piece01.modifiers.new('Triangulate', 'TRIANGULATE')
_m = ob_end_piece01.modifiers.new('EdgeSplit', 'EDGE_SPLIT')
_m.use_edge_angle = False
ob_albatross_collision.parent = ob_armature
ob_albatross_collision.location = (0.0, 0.0, 0.0)
_vg = ob_albatross_collision.vertex_groups.new(name='b_hull')
_vg.add([0, 1, 2, 3, 4, 5, 6, 7, 8, 9, 10, 11, 12, 13, 14, 15, 16, 17, 18, 19, 20, 21, 22, 23, 24, 25, 26, 27, 28, 29, 30, 31, 32, 33, 34, 35, 36, 37, 38, 39, 40, 41, 42, 43, 44, 45, 46, 47, 48, 49, 50, 51, 52, 53, 54, 55, 56, 57, 58, 59, 60, 61, 62, 63, 64, 65], 1.0, 'REPLACE')
_m = ob_albatross_collision.modifiers.new('Armature', 'ARMATURE')
_m.object = ob_armature
_m = ob_albatross_collision.modifiers.new('Triangulate', 'TRIANGULATE')
_m = ob_albatross_collision.modifiers.new('EdgeSplit', 'EDGE_SPLIT')
_m.use_edge_angle = False

# ---- collection membership
col_collection.objects.link(ob_armature)
col_collection.objects.link(ob_albatross)
col_collection.objects.link(ob_2nd_floor01)
col_collection.objects.link(ob_2nd_floor_left)
col_collection.objects.link(ob_crane_box)
col_collection.objects.link(ob_end_piece01)
col_collection.objects.link(ob_albatross_collision)

# ---- scene / render settings (as saved in the file)
scene.frame_start = 1; scene.frame_end = 100; scene.frame_set(2)
scene.render.engine = 'BLENDER_EEVEE_NEXT'
scene.render.fps = 30
scene.cycles.use_denoising = False
scene.cycles.samples = 128
scene.cycles.sampling_pattern = 'TABULATED_SOBOL'
scene.cycles.use_adaptive_sampling = False
scene.cycles.use_light_tree = False
scene.view_settings.view_transform = 'Filmic'
bpy.context.view_layer.update()

# ---- added for rendering (the .blend has no active camera and no usable light): camera, sun
cam_auto = bpy.data.cameras.new('AutoCamera')
cam_auto.lens = 50.0
cam_auto.sensor_width = 36.0
cam_auto.clip_end = 8056.53
ob_auto_camera = bpy.data.objects.new('AutoCamera', cam_auto)
scene.collection.objects.link(ob_auto_camera)
ob_auto_camera.location = (54.3228, -552.919, 703.438)
ob_auto_camera.rotation_euler = (1.09748, -7.21219e-08, 0.694738)
scene.camera = ob_auto_camera
light_auto_sun = bpy.data.lights.new('AutoSun', 'SUN')
light_auto_sun.energy = 3.0
light_auto_sun.angle = 0.0523599
ob_auto_sun = bpy.data.objects.new('AutoSun', light_auto_sun)
scene.collection.objects.link(ob_auto_sun)
ob_auto_sun.rotation_euler = (0.872665, 0.174533, 0.523599)
bpy.context.view_layer.update()
